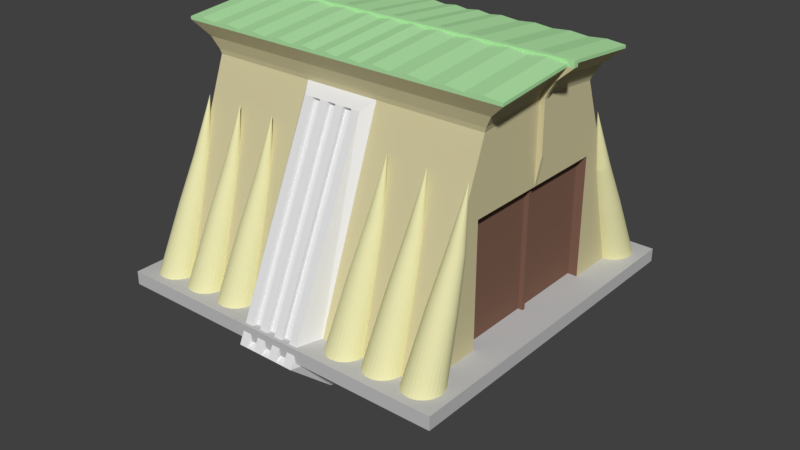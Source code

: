 # Source: Building_Storage_Yard_T3.blend  (saved by Blender 2.78.0; exported with 4.5.12 LTS)
import bpy
from mathutils import Matrix  # noqa: F401  (used for matrix-valued properties, if any)

bpy.ops.wm.read_factory_settings(use_empty=True)
scene = bpy.context.scene
scene.name = 'Scene'

# ---- collections
col_collection_1 = bpy.data.collections.new('Collection 1'); scene.collection.children.link(col_collection_1)

# ---- materials (node trees are filled in below, after node groups)
mat_base_stone = bpy.data.materials.new('Base Stone')
mat_base_stone.alpha_threshold = 0.0
mat_base_stone.use_transparent_shadow = False
mat_base_stone.diffuse_color = (0.5489, 0.5489, 0.5489, 1.0)
mat_base_stone.roughness = 0.5
mat_base_stone.specular_intensity = 0.0
mat_base_stone.line_color = (0.0, 0.0, 0.0, 1.0)
mat_wood = bpy.data.materials.new('Wood')
mat_wood.alpha_threshold = 0.0
mat_wood.use_transparent_shadow = False
mat_wood.diffuse_color = (0.22, 0.12, 0.085, 1.0)
mat_wood.roughness = 0.5
mat_iron = bpy.data.materials.new('Iron')
mat_iron.alpha_threshold = 0.0
mat_iron.use_transparent_shadow = False
mat_iron.diffuse_color = (0.1473, 0.1473, 0.1473, 1.0)
mat_iron.roughness = 0.5
mat_iron.specular_intensity = 1.0
mat_bone_storage_yard_t3 = bpy.data.materials.new('Bone Storage Yard T3')
mat_bone_storage_yard_t3.alpha_threshold = 0.0
mat_bone_storage_yard_t3.use_transparent_shadow = False
mat_bone_storage_yard_t3.diffuse_color = (0.8, 0.774, 0.432, 1.0)
mat_bone_storage_yard_t3.roughness = 0.5
mat_bone_storage_yard_t3.specular_intensity = 1.0
mat_green_storage_yard_t3 = bpy.data.materials.new('Green Storage Yard T3')
mat_green_storage_yard_t3.alpha_threshold = 0.0
mat_green_storage_yard_t3.use_transparent_shadow = False
mat_green_storage_yard_t3.diffuse_color = (0.45, 0.8, 0.395, 1.0)
mat_green_storage_yard_t3.roughness = 0.5
mat_beige_stone_storage_yard_t3 = bpy.data.materials.new('Beige Stone Storage Yard T3')
mat_beige_stone_storage_yard_t3.alpha_threshold = 0.0
mat_beige_stone_storage_yard_t3.use_transparent_shadow = False
mat_beige_stone_storage_yard_t3.diffuse_color = (0.65, 0.59, 0.35, 1.0)
mat_beige_stone_storage_yard_t3.roughness = 0.5
mat_beige_stone_storage_yard_t3.specular_intensity = 0.25
mat_black_storage_yard_t3 = bpy.data.materials.new('Black Storage Yard T3')
mat_black_storage_yard_t3.alpha_threshold = 0.0
mat_black_storage_yard_t3.use_transparent_shadow = False
mat_black_storage_yard_t3.diffuse_color = (0.001547, 0.001547, 0.001547, 1.0)
mat_black_storage_yard_t3.roughness = 0.5
mat_black_storage_yard_t3.specular_intensity = 0.0
mat_white_stone_storage_yard_t3 = bpy.data.materials.new('White Stone Storage Yard T3')
mat_white_stone_storage_yard_t3.alpha_threshold = 0.0
mat_white_stone_storage_yard_t3.use_transparent_shadow = False
mat_white_stone_storage_yard_t3.roughness = 0.5

# ---- material node trees

# ---- world
world_world = bpy.data.worlds.new('World'); scene.world = world_world
world_world.color = (0.05088, 0.05088, 0.05088)
world_world.use_sun_shadow = False
world_world.sun_shadow_jitter_overblur = 0.0
world_world.cycles.sampling_method = 'MANUAL'

# ---- meshes
me_cube = bpy.data.meshes.new('Cube')
me_cube.from_pydata([(1.0, 1.0, -1.0), (1.0, -1.0, -1.0), (-1.0, -1.0, -1.0), (-1.0, 1.0, -1.0), (1.0, 1.0, 1.0), (1.0, -1.0, 1.0), (-1.0, -1.0, 1.0), (-1.0, 1.0, 1.0), (0.0, 5.96e-08, -23.08), (0.8388, 0.4617, 19.03), (0.8388, 0.4617, 0.3563), (0.8388, -0.4617, 19.03), (0.8388, -0.4617, 0.3563), (-0.8388, 0.4338, 29.67), (-0.8388, 0.8847, -1.712), (-0.8388, -0.4338, 29.67), (-0.8388, -0.8847, -1.712), (0.8388, -0.4338, 29.67), (0.8388, -0.8847, -1.712), (0.8388, 0.4338, 29.67), (0.8388, 0.8847, -1.712), (0.7843, -0.4617, 19.03), (0.7843, -0.4617, 0.3563), (0.7843, 0.4617, 19.03), (0.7843, 0.4617, 0.3563), (0.8388, 0.0122, 30.68), (0.8388, -0.0122, 30.68), (0.8388, -0.0122, -2.719), (0.8388, 0.0122, -2.719), (-0.8388, -0.0122, 30.68), (-0.8388, 0.0122, 30.68), (-0.8388, 0.0122, -2.719), (-0.8388, -0.0122, -2.719), (0.8388, 0.008736, 19.03), (0.8388, -0.008736, 19.03), (0.8388, -0.008736, 0.3563), (0.8388, 0.008736, 0.3563), (0.7843, 0.008736, 19.03), (0.7843, -0.008736, 19.03), (0.7843, -0.008736, 0.3563), (0.7843, 0.008736, 0.3563), (0.8121, 0.008736, 19.03), (0.8121, -0.008736, 19.03), (0.8121, -0.008736, 0.3563), (0.8121, 0.008736, 0.3563), (0.817, 0.9537, 0.9027), (0.8236, 0.785, 10.41), (0.8381, 0.6673, 16.72), (0.8095, 0.781, 10.37), (0.8471, 0.6665, 16.71), (0.7966, 0.7746, 10.31), (0.8558, 0.664, 16.69), (0.7853, 0.7658, 10.22), (0.8638, 0.66, 16.65), (0.776, 0.7552, 10.12), (0.8707, 0.6546, 16.6), (0.7691, 0.743, 10.01), (0.8765, 0.6481, 16.54), (0.7648, 0.7298, 9.885), (0.8807, 0.6406, 16.47), (0.7634, 0.7161, 9.756), (0.8834, 0.6324, 16.39), (0.7648, 0.7024, 9.627), (0.8843, 0.624, 16.31), (0.8381, 0.5384, 24.68), (0.8834, 0.6155, 16.23), (0.7691, 0.6893, 9.503), (0.8807, 0.6074, 16.16), (0.776, 0.6771, 9.388), (0.8765, 0.5999, 16.08), (0.7853, 0.6665, 9.288), (0.8707, 0.5934, 16.02), (0.7966, 0.6577, 9.206), (0.8638, 0.588, 15.97), (0.8095, 0.6512, 9.145), (0.8558, 0.584, 15.93), (0.8236, 0.6472, 9.107), (0.8471, 0.5815, 15.91), (0.8381, 0.6459, 9.094), (0.8381, 0.5807, 15.9), (0.8527, 0.6472, 9.107), (0.8292, 0.5815, 15.91), (0.8668, 0.6512, 9.145), (0.8205, 0.584, 15.93), (0.8797, 0.6577, 9.206), (0.8125, 0.588, 15.97), (0.891, 0.6665, 9.288), (0.8055, 0.5934, 16.02), (0.9003, 0.6771, 9.388), (0.7998, 0.5999, 16.08), (0.9072, 0.6893, 9.503), (0.7956, 0.6074, 16.16), (0.9115, 0.7024, 9.627), (0.7929, 0.6155, 16.23), (0.9129, 0.7161, 9.756), (0.792, 0.624, 16.31), (0.9115, 0.7298, 9.885), (0.7929, 0.6324, 16.39), (0.9072, 0.743, 10.01), (0.7956, 0.6406, 16.47), (0.9003, 0.7552, 10.12), (0.7998, 0.6481, 16.54), (0.891, 0.7658, 10.22), (0.8055, 0.6546, 16.6), (0.8797, 0.7746, 10.31), (0.8125, 0.66, 16.65), (0.8668, 0.781, 10.37), (0.8205, 0.664, 16.69), (0.8527, 0.785, 10.41), (0.8292, 0.6665, 16.71), (0.8381, 0.7864, 10.42), (0.8381, 0.9556, 0.9211), (0.7967, 0.9479, 0.8481), (0.778, 0.9385, 0.7594), (0.7615, 0.9258, 0.6401), (0.7481, 0.9104, 0.4947), (0.7381, 0.8928, 0.3288), (0.7319, 0.8737, 0.1488), (0.7298, 0.8538, -0.03841), (0.7319, 0.834, -0.2256), (0.7381, 0.8149, -0.4056), (0.7481, 0.7973, -0.5715), (0.7615, 0.7818, -0.7169), (0.778, 0.7692, -0.8362), (0.7967, 0.7598, -0.9249), (0.817, 0.754, -0.9795), (0.8381, 0.752, -0.9979), (0.8593, 0.754, -0.9795), (0.8796, 0.7598, -0.9249), (0.8983, 0.7692, -0.8362), (0.9148, 0.7818, -0.7169), (0.9282, 0.7973, -0.5715), (0.9382, 0.8149, -0.4056), (0.9444, 0.834, -0.2256), (0.9465, 0.8538, -0.03842), (0.9444, 0.8737, 0.1488), (0.9382, 0.8928, 0.3288), (0.9282, 0.9104, 0.4947), (0.9148, 0.9258, 0.6401), (0.8983, 0.9385, 0.7594), (0.8796, 0.9479, 0.8481), (0.8593, 0.9537, 0.9027), (-0.8586, 0.9537, 0.9027), (-0.852, 0.785, 10.41), (-0.8374, 0.6673, 16.72), (-0.866, 0.781, 10.37), (-0.8284, 0.6665, 16.71), (-0.879, 0.7746, 10.31), (-0.8198, 0.664, 16.69), (-0.8903, 0.7658, 10.22), (-0.8118, 0.66, 16.65), (-0.8996, 0.7552, 10.12), (-0.8048, 0.6546, 16.6), (-0.9065, 0.743, 10.01), (-0.7991, 0.6481, 16.54), (-0.9107, 0.7298, 9.885), (-0.7948, 0.6406, 16.47), (-0.9122, 0.7161, 9.756), (-0.7922, 0.6324, 16.39), (-0.9107, 0.7024, 9.627), (-0.7913, 0.624, 16.31), (-0.8374, 0.5384, 24.68), (-0.7922, 0.6155, 16.23), (-0.9065, 0.6893, 9.503), (-0.7948, 0.6074, 16.16), (-0.8996, 0.6771, 9.388), (-0.7991, 0.5999, 16.08), (-0.8903, 0.6665, 9.288), (-0.8048, 0.5934, 16.02), (-0.879, 0.6577, 9.206), (-0.8118, 0.588, 15.97), (-0.866, 0.6512, 9.145), (-0.8198, 0.584, 15.93), (-0.852, 0.6472, 9.107), (-0.8284, 0.5815, 15.91), (-0.8374, 0.6459, 9.094), (-0.8374, 0.5807, 15.9), (-0.8228, 0.6472, 9.107), (-0.8464, 0.5815, 15.91), (-0.8088, 0.6512, 9.145), (-0.8551, 0.584, 15.93), (-0.7959, 0.6577, 9.206), (-0.863, 0.588, 15.97), (-0.7846, 0.6665, 9.288), (-0.87, 0.5934, 16.02), (-0.7753, 0.6771, 9.388), (-0.8758, 0.5999, 16.08), (-0.7684, 0.6893, 9.503), (-0.88, 0.6074, 16.16), (-0.7641, 0.7024, 9.627), (-0.8826, 0.6155, 16.23), (-0.7627, 0.7161, 9.756), (-0.8835, 0.624, 16.31), (-0.7641, 0.7298, 9.885), (-0.8826, 0.6324, 16.39), (-0.7684, 0.743, 10.01), (-0.88, 0.6406, 16.47), (-0.7753, 0.7552, 10.12), (-0.8758, 0.6481, 16.54), (-0.7846, 0.7658, 10.22), (-0.87, 0.6546, 16.6), (-0.7959, 0.7746, 10.31), (-0.863, 0.66, 16.65), (-0.8088, 0.781, 10.37), (-0.8551, 0.664, 16.69), (-0.8228, 0.785, 10.41), (-0.8464, 0.6665, 16.71), (-0.8374, 0.7864, 10.42), (-0.8374, 0.9556, 0.9211), (-0.8789, 0.9479, 0.8481), (-0.8976, 0.9385, 0.7594), (-0.914, 0.9258, 0.6401), (-0.9275, 0.9104, 0.4947), (-0.9375, 0.8928, 0.3288), (-0.9437, 0.8737, 0.1488), (-0.9458, 0.8538, -0.03841), (-0.9437, 0.834, -0.2256), (-0.9375, 0.8149, -0.4056), (-0.9275, 0.7973, -0.5715), (-0.914, 0.7818, -0.7169), (-0.8976, 0.7692, -0.8362), (-0.8789, 0.7598, -0.9249), (-0.8586, 0.754, -0.9795), (-0.8374, 0.752, -0.9979), (-0.8163, 0.754, -0.9795), (-0.796, 0.7598, -0.9249), (-0.7772, 0.7692, -0.8362), (-0.7608, 0.7818, -0.7169), (-0.7473, 0.7973, -0.5715), (-0.7373, 0.8149, -0.4056), (-0.7312, 0.834, -0.2256), (-0.7291, 0.8538, -0.03842), (-0.7312, 0.8737, 0.1488), (-0.7373, 0.8928, 0.3288), (-0.7473, 0.9104, 0.4947), (-0.7608, 0.9258, 0.6401), (-0.7772, 0.9385, 0.7594), (-0.796, 0.9479, 0.8481), (-0.8163, 0.9537, 0.9027), (-0.6245, 0.9537, 0.9027), (-0.618, 0.785, 10.41), (-0.6034, 0.6673, 16.72), (-0.632, 0.781, 10.37), (-0.5944, 0.6665, 16.71), (-0.6449, 0.7746, 10.31), (-0.5857, 0.664, 16.69), (-0.6562, 0.7658, 10.22), (-0.5778, 0.66, 16.65), (-0.6655, 0.7552, 10.12), (-0.5708, 0.6546, 16.6), (-0.6724, 0.743, 10.01), (-0.565, 0.6481, 16.54), (-0.6767, 0.7298, 9.885), (-0.5608, 0.6406, 16.47), (-0.6781, 0.7161, 9.756), (-0.5581, 0.6324, 16.39), (-0.6767, 0.7024, 9.627), (-0.5573, 0.624, 16.31), (-0.6034, 0.5384, 24.68), (-0.5581, 0.6155, 16.23), (-0.6724, 0.6893, 9.503), (-0.5608, 0.6074, 16.16), (-0.6655, 0.6771, 9.388), (-0.565, 0.5999, 16.08), (-0.6562, 0.6665, 9.288), (-0.5708, 0.5934, 16.02), (-0.6449, 0.6577, 9.206), (-0.5778, 0.588, 15.97), (-0.632, 0.6512, 9.145), (-0.5857, 0.584, 15.93), (-0.618, 0.6472, 9.107), (-0.5944, 0.5815, 15.91), (-0.6034, 0.6459, 9.094), (-0.6034, 0.5807, 15.9), (-0.5888, 0.6472, 9.107), (-0.6124, 0.5815, 15.91), (-0.5748, 0.6512, 9.145), (-0.621, 0.584, 15.93), (-0.5618, 0.6577, 9.206), (-0.629, 0.588, 15.97), (-0.5505, 0.6665, 9.288), (-0.636, 0.5934, 16.02), (-0.5412, 0.6771, 9.388), (-0.6417, 0.5999, 16.08), (-0.5343, 0.6893, 9.503), (-0.646, 0.6074, 16.16), (-0.53, 0.7024, 9.627), (-0.6486, 0.6155, 16.23), (-0.5286, 0.7161, 9.756), (-0.6495, 0.624, 16.31), (-0.53, 0.7298, 9.885), (-0.6486, 0.6324, 16.39), (-0.5343, 0.743, 10.01), (-0.646, 0.6406, 16.47), (-0.5412, 0.7552, 10.12), (-0.6417, 0.6481, 16.54), (-0.5505, 0.7658, 10.22), (-0.636, 0.6546, 16.6), (-0.5618, 0.7746, 10.31), (-0.629, 0.66, 16.65), (-0.5748, 0.781, 10.37), (-0.621, 0.664, 16.69), (-0.5888, 0.785, 10.41), (-0.6124, 0.6665, 16.71), (-0.6034, 0.7864, 10.42), (-0.6034, 0.9556, 0.9211), (-0.6448, 0.9479, 0.8481), (-0.6636, 0.9385, 0.7594), (-0.68, 0.9258, 0.6401), (-0.6934, 0.9104, 0.4947), (-0.7035, 0.8928, 0.3288), (-0.7096, 0.8737, 0.1488), (-0.7117, 0.8538, -0.03841), (-0.7096, 0.834, -0.2256), (-0.7035, 0.8149, -0.4056), (-0.6934, 0.7973, -0.5715), (-0.68, 0.7818, -0.7169), (-0.6636, 0.7692, -0.8362), (-0.6448, 0.7598, -0.9249), (-0.6245, 0.754, -0.9795), (-0.6034, 0.752, -0.9979), (-0.5822, 0.754, -0.9795), (-0.5619, 0.7598, -0.9249), (-0.5432, 0.7692, -0.8362), (-0.5268, 0.7818, -0.7169), (-0.5133, 0.7973, -0.5715), (-0.5033, 0.8149, -0.4056), (-0.4971, 0.834, -0.2256), (-0.495, 0.8538, -0.03842), (-0.4971, 0.8737, 0.1488), (-0.5033, 0.8928, 0.3288), (-0.5133, 0.9104, 0.4947), (-0.5268, 0.9258, 0.6401), (-0.5432, 0.9385, 0.7594), (-0.5619, 0.9479, 0.8481), (-0.5822, 0.9537, 0.9027), (0.588, 0.9537, 0.9027), (0.5945, 0.785, 10.41), (0.6091, 0.6673, 16.72), (0.5805, 0.781, 10.37), (0.6181, 0.6665, 16.71), (0.5676, 0.7746, 10.31), (0.6267, 0.664, 16.69), (0.5562, 0.7658, 10.22), (0.6347, 0.66, 16.65), (0.5469, 0.7552, 10.12), (0.6417, 0.6546, 16.6), (0.54, 0.743, 10.01), (0.6474, 0.6481, 16.54), (0.5358, 0.7298, 9.885), (0.6517, 0.6406, 16.47), (0.5343, 0.7161, 9.756), (0.6543, 0.6324, 16.39), (0.5358, 0.7024, 9.627), (0.6552, 0.624, 16.31), (0.6091, 0.5384, 24.68), (0.6543, 0.6155, 16.23), (0.54, 0.6893, 9.503), (0.6517, 0.6074, 16.16), (0.5469, 0.6771, 9.388), (0.6474, 0.5999, 16.08), (0.5562, 0.6665, 9.288), (0.6417, 0.5934, 16.02), (0.5676, 0.6577, 9.206), (0.6347, 0.588, 15.97), (0.5805, 0.6512, 9.145), (0.6267, 0.584, 15.93), (0.5945, 0.6472, 9.107), (0.6181, 0.5815, 15.91), (0.6091, 0.6459, 9.094), (0.6091, 0.5807, 15.9), (0.6237, 0.6472, 9.107), (0.6001, 0.5815, 15.91), (0.6377, 0.6512, 9.145), (0.5914, 0.584, 15.93), (0.6506, 0.6577, 9.206), (0.5835, 0.588, 15.97), (0.662, 0.6665, 9.288), (0.5765, 0.5934, 16.02), (0.6713, 0.6771, 9.388), (0.5708, 0.5999, 16.08), (0.6782, 0.6893, 9.503), (0.5665, 0.6074, 16.16), (0.6824, 0.7024, 9.627), (0.5639, 0.6155, 16.23), (0.6839, 0.7161, 9.756), (0.563, 0.624, 16.31), (0.6824, 0.7298, 9.885), (0.5639, 0.6324, 16.39), (0.6782, 0.743, 10.01), (0.5665, 0.6406, 16.47), (0.6713, 0.7552, 10.12), (0.5708, 0.6481, 16.54), (0.662, 0.7658, 10.22), (0.5765, 0.6546, 16.6), (0.6506, 0.7746, 10.31), (0.5835, 0.66, 16.65), (0.6377, 0.781, 10.37), (0.5914, 0.664, 16.69), (0.6237, 0.785, 10.41), (0.6001, 0.6665, 16.71), (0.6091, 0.7864, 10.42), (0.6091, 0.9556, 0.9211), (0.5676, 0.9479, 0.8481), (0.5489, 0.9385, 0.7594), (0.5325, 0.9258, 0.6401), (0.519, 0.9104, 0.4947), (0.509, 0.8928, 0.3288), (0.5028, 0.8737, 0.1488), (0.5008, 0.8538, -0.03841), (0.5028, 0.834, -0.2256), (0.509, 0.8149, -0.4056), (0.519, 0.7973, -0.5715), (0.5325, 0.7818, -0.7169), (0.5489, 0.7692, -0.8362), (0.5676, 0.7598, -0.9249), (0.588, 0.754, -0.9795), (0.6091, 0.752, -0.9979), (0.6302, 0.754, -0.9795), (0.6506, 0.7598, -0.9249), (0.6693, 0.7692, -0.8362), (0.6857, 0.7818, -0.7169), (0.6992, 0.7973, -0.5715), (0.7092, 0.8149, -0.4056), (0.7154, 0.834, -0.2256), (0.7174, 0.8538, -0.03842), (0.7154, 0.8737, 0.1488), (0.7092, 0.8928, 0.3288), (0.6992, 0.9104, 0.4947), (0.6857, 0.9258, 0.6401), (0.6693, 0.9385, 0.7594), (0.6506, 0.9479, 0.8481), (0.6302, 0.9537, 0.9027), (0.3584, 0.9537, 0.9027), (0.3649, 0.785, 10.41), (0.3795, 0.6673, 16.72), (0.3509, 0.781, 10.37), (0.3885, 0.6665, 16.71), (0.338, 0.7746, 10.31), (0.3971, 0.664, 16.69), (0.3266, 0.7658, 10.22), (0.4051, 0.66, 16.65), (0.3173, 0.7552, 10.12), (0.4121, 0.6546, 16.6), (0.3104, 0.743, 10.01), (0.4178, 0.6481, 16.54), (0.3062, 0.7298, 9.885), (0.4221, 0.6406, 16.47), (0.3047, 0.7161, 9.756), (0.4247, 0.6324, 16.39), (0.3062, 0.7024, 9.627), (0.4256, 0.624, 16.31), (0.3795, 0.5384, 24.68), (0.4247, 0.6155, 16.23), (0.3104, 0.6893, 9.503), (0.4221, 0.6074, 16.16), (0.3173, 0.6771, 9.388), (0.4178, 0.5999, 16.08), (0.3266, 0.6665, 9.288), (0.4121, 0.5934, 16.02), (0.338, 0.6577, 9.206), (0.4051, 0.588, 15.97), (0.3509, 0.6512, 9.145), (0.3971, 0.584, 15.93), (0.3649, 0.6472, 9.107), (0.3885, 0.5815, 15.91), (0.3795, 0.6459, 9.094), (0.3795, 0.5807, 15.9), (0.3941, 0.6472, 9.107), (0.3705, 0.5815, 15.91), (0.4081, 0.6512, 9.145), (0.3619, 0.584, 15.93), (0.421, 0.6577, 9.206), (0.3539, 0.588, 15.97), (0.4324, 0.6665, 9.288), (0.3469, 0.5934, 16.02), (0.4417, 0.6771, 9.388), (0.3412, 0.5999, 16.08), (0.4486, 0.6893, 9.503), (0.3369, 0.6074, 16.16), (0.4528, 0.7024, 9.627), (0.3343, 0.6155, 16.23), (0.4543, 0.7161, 9.756), (0.3334, 0.624, 16.31), (0.4528, 0.7298, 9.885), (0.3343, 0.6324, 16.39), (0.4486, 0.743, 10.01), (0.3369, 0.6406, 16.47), (0.4417, 0.7552, 10.12), (0.3412, 0.6481, 16.54), (0.4324, 0.7658, 10.22), (0.3469, 0.6546, 16.6), (0.421, 0.7746, 10.31), (0.3539, 0.66, 16.65), (0.4081, 0.781, 10.37), (0.3619, 0.664, 16.69), (0.3941, 0.785, 10.41), (0.3705, 0.6665, 16.71), (0.3795, 0.7864, 10.42), (0.3795, 0.9556, 0.9211), (0.338, 0.9479, 0.8481), (0.3193, 0.9385, 0.7594), (0.3029, 0.9258, 0.6401), (0.2894, 0.9104, 0.4947), (0.2794, 0.8928, 0.3288), (0.2732, 0.8737, 0.1488), (0.2712, 0.8538, -0.03841), (0.2732, 0.834, -0.2256), (0.2794, 0.8149, -0.4056), (0.2894, 0.7973, -0.5715), (0.3029, 0.7818, -0.7169), (0.3193, 0.7692, -0.8362), (0.338, 0.7598, -0.9249), (0.3584, 0.754, -0.9795), (0.3795, 0.752, -0.9979), (0.4006, 0.754, -0.9795), (0.421, 0.7598, -0.9249), (0.4397, 0.7692, -0.8362), (0.4561, 0.7818, -0.7169), (0.4696, 0.7973, -0.5715), (0.4796, 0.8149, -0.4056), (0.4858, 0.834, -0.2256), (0.4878, 0.8538, -0.03842), (0.4858, 0.8737, 0.1488), (0.4796, 0.8928, 0.3288), (0.4696, 0.9104, 0.4947), (0.4561, 0.9258, 0.6401), (0.4397, 0.9385, 0.7594), (0.421, 0.9479, 0.8481), (0.4006, 0.9537, 0.9027), (-0.391, 0.9537, 0.9027), (-0.3844, 0.785, 10.41), (-0.3698, 0.6673, 16.72), (-0.3984, 0.781, 10.37), (-0.3608, 0.6665, 16.71), (-0.4114, 0.7746, 10.31), (-0.3522, 0.664, 16.69), (-0.4227, 0.7658, 10.22), (-0.3442, 0.66, 16.65), (-0.432, 0.7552, 10.12), (-0.3372, 0.6546, 16.6), (-0.4389, 0.743, 10.01), (-0.3315, 0.6481, 16.54), (-0.4432, 0.7298, 9.885), (-0.3272, 0.6406, 16.47), (-0.4446, 0.7161, 9.756), (-0.3246, 0.6324, 16.39), (-0.4432, 0.7024, 9.627), (-0.3237, 0.624, 16.31), (-0.3698, 0.5384, 24.68), (-0.3246, 0.6155, 16.23), (-0.4389, 0.6893, 9.503), (-0.3272, 0.6074, 16.16), (-0.432, 0.6771, 9.388), (-0.3315, 0.5999, 16.08), (-0.4227, 0.6665, 9.288), (-0.3372, 0.5934, 16.02), (-0.4114, 0.6577, 9.206), (-0.3442, 0.588, 15.97), (-0.3984, 0.6512, 9.145), (-0.3522, 0.584, 15.93), (-0.3844, 0.6472, 9.107), (-0.3608, 0.5815, 15.91), (-0.3698, 0.6459, 9.094), (-0.3698, 0.5807, 15.9), (-0.3552, 0.6472, 9.107), (-0.3788, 0.5815, 15.91), (-0.3412, 0.6512, 9.145), (-0.3875, 0.584, 15.93), (-0.3283, 0.6577, 9.206), (-0.3954, 0.588, 15.97), (-0.317, 0.6665, 9.288), (-0.4024, 0.5934, 16.02), (-0.3077, 0.6771, 9.388), (-0.4082, 0.5999, 16.08), (-0.3008, 0.6893, 9.503), (-0.4124, 0.6074, 16.16), (-0.2965, 0.7024, 9.627), (-0.4151, 0.6155, 16.23), (-0.2951, 0.7161, 9.756), (-0.4159, 0.624, 16.31), (-0.2965, 0.7298, 9.885), (-0.4151, 0.6324, 16.39), (-0.3008, 0.743, 10.01), (-0.4124, 0.6406, 16.47), (-0.3077, 0.7552, 10.12), (-0.4082, 0.6481, 16.54), (-0.317, 0.7658, 10.22), (-0.4024, 0.6546, 16.6), (-0.3283, 0.7746, 10.31), (-0.3954, 0.66, 16.65), (-0.3412, 0.781, 10.37), (-0.3875, 0.664, 16.69), (-0.3552, 0.785, 10.41), (-0.3788, 0.6665, 16.71), (-0.3698, 0.7864, 10.42), (-0.3698, 0.9556, 0.9211), (-0.4113, 0.9479, 0.8481), (-0.43, 0.9385, 0.7594), (-0.4464, 0.9258, 0.6401), (-0.4599, 0.9104, 0.4947), (-0.4699, 0.8928, 0.3288), (-0.4761, 0.8737, 0.1488), (-0.4782, 0.8538, -0.03841), (-0.4761, 0.834, -0.2256), (-0.4699, 0.8149, -0.4056), (-0.4599, 0.7973, -0.5715), (-0.4464, 0.7818, -0.7169), (-0.43, 0.7692, -0.8362), (-0.4113, 0.7598, -0.9249), (-0.391, 0.754, -0.9795), (-0.3698, 0.752, -0.9979), (-0.3487, 0.754, -0.9795), (-0.3284, 0.7598, -0.9249), (-0.3096, 0.7692, -0.8362), (-0.2932, 0.7818, -0.7169), (-0.2797, 0.7973, -0.5715), (-0.2697, 0.8149, -0.4056), (-0.2636, 0.834, -0.2256), (-0.2615, 0.8538, -0.03842), (-0.2636, 0.8737, 0.1488), (-0.2697, 0.8928, 0.3288), (-0.2797, 0.9104, 0.4947), (-0.2932, 0.9258, 0.6401), (-0.3096, 0.9385, 0.7594), (-0.3284, 0.9479, 0.8481), (-0.3487, 0.9537, 0.9027), (-0.8169, -0.9512, 0.9027), (-0.8235, -0.7825, 10.41), (-0.838, -0.6648, 16.72), (-0.8094, -0.7786, 10.37), (-0.847, -0.664, 16.71), (-0.7965, -0.7721, 10.31), (-0.8557, -0.6615, 16.69), (-0.7852, -0.7633, 10.22), (-0.8637, -0.6575, 16.65), (-0.7759, -0.7527, 10.12), (-0.8706, -0.6521, 16.6), (-0.769, -0.7405, 10.01), (-0.8764, -0.6456, 16.54), (-0.7647, -0.7274, 9.885), (-0.8806, -0.6381, 16.47), (-0.7633, -0.7136, 9.756), (-0.8833, -0.63, 16.39), (-0.7647, -0.6999, 9.627), (-0.8842, -0.6215, 16.31), (-0.838, -0.536, 24.68), (-0.8833, -0.6131, 16.23), (-0.769, -0.6868, 9.503), (-0.8806, -0.6049, 16.16), (-0.7759, -0.6746, 9.388), (-0.8764, -0.5974, 16.08), (-0.7852, -0.664, 9.288), (-0.8706, -0.5909, 16.02), (-0.7965, -0.6552, 9.206), (-0.8637, -0.5855, 15.97), (-0.8094, -0.6487, 9.145), (-0.8557, -0.5815, 15.93), (-0.8235, -0.6447, 9.107), (-0.847, -0.579, 15.91), (-0.838, -0.6434, 9.094), (-0.838, -0.5782, 15.9), (-0.8526, -0.6447, 9.107), (-0.829, -0.579, 15.91), (-0.8667, -0.6487, 9.145), (-0.8204, -0.5815, 15.93), (-0.8796, -0.6552, 9.206), (-0.8124, -0.5855, 15.97), (-0.8909, -0.664, 9.288), (-0.8054, -0.5909, 16.02), (-0.9002, -0.6746, 9.388), (-0.7997, -0.5974, 16.08), (-0.9071, -0.6868, 9.503), (-0.7954, -0.6049, 16.16), (-0.9114, -0.6999, 9.627), (-0.7928, -0.6131, 16.23), (-0.9128, -0.7136, 9.756), (-0.7919, -0.6215, 16.31), (-0.9114, -0.7274, 9.885), (-0.7928, -0.63, 16.39), (-0.9071, -0.7405, 10.01), (-0.7954, -0.6381, 16.47), (-0.9002, -0.7527, 10.12), (-0.7997, -0.6456, 16.54), (-0.8909, -0.7633, 10.22), (-0.8054, -0.6521, 16.6), (-0.8796, -0.7721, 10.31), (-0.8124, -0.6575, 16.65), (-0.8667, -0.7785, 10.37), (-0.8204, -0.6615, 16.69), (-0.8526, -0.7825, 10.41), (-0.829, -0.664, 16.71), (-0.838, -0.7839, 10.42), (-0.838, -0.9531, 0.9211), (-0.7966, -0.9454, 0.8481), (-0.7779, -0.936, 0.7594), (-0.7614, -0.9233, 0.6401), (-0.748, -0.9079, 0.4947), (-0.7379, -0.8903, 0.3288), (-0.7318, -0.8712, 0.1488), (-0.7297, -0.8513, -0.03841), (-0.7318, -0.8315, -0.2256), (-0.7379, -0.8124, -0.4056), (-0.748, -0.7948, -0.5715), (-0.7614, -0.7793, -0.7169), (-0.7779, -0.7667, -0.8362), (-0.7966, -0.7573, -0.9249), (-0.8169, -0.7515, -0.9795), (-0.838, -0.7495, -0.9979), (-0.8592, -0.7515, -0.9795), (-0.8795, -0.7573, -0.9249), (-0.8982, -0.7667, -0.8362), (-0.9147, -0.7793, -0.7169), (-0.9281, -0.7948, -0.5715), (-0.9381, -0.8124, -0.4056), (-0.9443, -0.8315, -0.2256), (-0.9464, -0.8513, -0.03842), (-0.9443, -0.8712, 0.1488), (-0.9381, -0.8903, 0.3288), (-0.9281, -0.9079, 0.4947), (-0.9147, -0.9233, 0.6401), (-0.8982, -0.936, 0.7594), (-0.8795, -0.9454, 0.8481), (-0.8592, -0.9512, 0.9027), (0.8587, -0.9512, 0.9027), (0.8521, -0.7825, 10.41), (0.8375, -0.6648, 16.72), (0.8661, -0.7785, 10.37), (0.8285, -0.664, 16.71), (0.8791, -0.7721, 10.31), (0.8199, -0.6615, 16.69), (0.8904, -0.7633, 10.22), (0.8119, -0.6575, 16.65), (0.8997, -0.7527, 10.12), (0.8049, -0.6521, 16.6), (0.9066, -0.7405, 10.01), (0.7992, -0.6456, 16.54), (0.9108, -0.7274, 9.885), (0.7949, -0.6381, 16.47), (0.9123, -0.7136, 9.756), (0.7923, -0.63, 16.39), (0.9108, -0.6999, 9.627), (0.7914, -0.6215, 16.31), (0.8375, -0.536, 24.68), (0.7923, -0.6131, 16.23), (0.9066, -0.6868, 9.503), (0.7949, -0.6049, 16.16), (0.8997, -0.6746, 9.388), (0.7992, -0.5974, 16.08), (0.8904, -0.664, 9.288), (0.8049, -0.5909, 16.02), (0.8791, -0.6552, 9.206), (0.8119, -0.5855, 15.97), (0.8661, -0.6487, 9.145), (0.8199, -0.5815, 15.93), (0.8521, -0.6447, 9.107), (0.8285, -0.579, 15.91), (0.8375, -0.6434, 9.094), (0.8375, -0.5782, 15.9), (0.8229, -0.6447, 9.107), (0.8465, -0.579, 15.91), (0.8089, -0.6487, 9.145), (0.8552, -0.5815, 15.93), (0.796, -0.6552, 9.206), (0.8631, -0.5855, 15.97), (0.7847, -0.664, 9.288), (0.8701, -0.5909, 16.02), (0.7754, -0.6746, 9.388), (0.8759, -0.5974, 16.08), (0.7685, -0.6868, 9.503), (0.8801, -0.6049, 16.16), (0.7642, -0.6999, 9.627), (0.8827, -0.6131, 16.23), (0.7628, -0.7136, 9.756), (0.8836, -0.6215, 16.31), (0.7642, -0.7274, 9.885), (0.8827, -0.63, 16.39), (0.7685, -0.7405, 10.01), (0.8801, -0.6381, 16.47), (0.7754, -0.7527, 10.12), (0.8759, -0.6456, 16.54), (0.7847, -0.7633, 10.22), (0.8701, -0.6521, 16.6), (0.796, -0.7721, 10.31), (0.8631, -0.6575, 16.65), (0.8089, -0.7785, 10.37), (0.8552, -0.6615, 16.69), (0.8229, -0.7825, 10.41), (0.8465, -0.664, 16.71), (0.8375, -0.7839, 10.42), (0.8375, -0.9531, 0.9211), (0.879, -0.9454, 0.8481), (0.8977, -0.936, 0.7594), (0.9141, -0.9233, 0.6401), (0.9276, -0.9079, 0.4947), (0.9376, -0.8903, 0.3288), (0.9438, -0.8712, 0.1488), (0.9459, -0.8513, -0.03841), (0.9438, -0.8315, -0.2256), (0.9376, -0.8124, -0.4056), (0.9276, -0.7948, -0.5715), (0.9141, -0.7793, -0.7169), (0.8977, -0.7667, -0.8362), (0.879, -0.7573, -0.9249), (0.8587, -0.7515, -0.9795), (0.8375, -0.7495, -0.9979), (0.8164, -0.7515, -0.9795), (0.7961, -0.7573, -0.9249), (0.7773, -0.7667, -0.8362), (0.7609, -0.7793, -0.7169), (0.7474, -0.7948, -0.5715), (0.7374, -0.8124, -0.4056), (0.7313, -0.8315, -0.2256), (0.7292, -0.8513, -0.03842), (0.7313, -0.8712, 0.1488), (0.7374, -0.8903, 0.3288), (0.7474, -0.9079, 0.4947), (0.7609, -0.9233, 0.6401), (0.7773, -0.936, 0.7594), (0.7961, -0.9454, 0.8481), (0.8164, -0.9512, 0.9027), (0.6246, -0.9512, 0.9027), (0.6181, -0.7825, 10.41), (0.6035, -0.6648, 16.72), (0.6321, -0.7785, 10.37), (0.5945, -0.664, 16.71), (0.645, -0.7721, 10.31), (0.5858, -0.6615, 16.69), (0.6563, -0.7633, 10.22), (0.5779, -0.6575, 16.65), (0.6656, -0.7527, 10.12), (0.5709, -0.6521, 16.6), (0.6725, -0.7405, 10.01), (0.5651, -0.6456, 16.54), (0.6768, -0.7274, 9.885), (0.5609, -0.6381, 16.47), (0.6782, -0.7136, 9.756), (0.5582, -0.63, 16.39), (0.6768, -0.6999, 9.627), (0.5574, -0.6215, 16.31), (0.6035, -0.536, 24.68), (0.5582, -0.6131, 16.23), (0.6725, -0.6868, 9.503), (0.5609, -0.6049, 16.16), (0.6656, -0.6746, 9.388), (0.5651, -0.5974, 16.08), (0.6563, -0.664, 9.288), (0.5709, -0.5909, 16.02), (0.645, -0.6552, 9.206), (0.5779, -0.5855, 15.97), (0.6321, -0.6487, 9.145), (0.5858, -0.5815, 15.93), (0.6181, -0.6447, 9.107), (0.5945, -0.579, 15.91), (0.6035, -0.6434, 9.094), (0.6035, -0.5782, 15.9), (0.5889, -0.6447, 9.107), (0.6125, -0.579, 15.91), (0.5749, -0.6487, 9.145), (0.6211, -0.5815, 15.93), (0.5619, -0.6552, 9.206), (0.6291, -0.5855, 15.97), (0.5506, -0.664, 9.288), (0.6361, -0.5909, 16.02), (0.5413, -0.6746, 9.388), (0.6418, -0.5974, 16.08), (0.5344, -0.6868, 9.503), (0.6461, -0.6049, 16.16), (0.5301, -0.6999, 9.627), (0.6487, -0.6131, 16.23), (0.5287, -0.7136, 9.756), (0.6496, -0.6215, 16.31), (0.5301, -0.7274, 9.885), (0.6487, -0.63, 16.39), (0.5344, -0.7405, 10.01), (0.6461, -0.6381, 16.47), (0.5413, -0.7527, 10.12), (0.6418, -0.6456, 16.54), (0.5506, -0.7633, 10.22), (0.6361, -0.6521, 16.6), (0.5619, -0.7721, 10.31), (0.6291, -0.6575, 16.65), (0.5749, -0.7785, 10.37), (0.6211, -0.6615, 16.69), (0.5889, -0.7825, 10.41), (0.6125, -0.664, 16.71), (0.6035, -0.7839, 10.42), (0.6035, -0.9531, 0.9211), (0.6449, -0.9454, 0.8481), (0.6637, -0.936, 0.7594), (0.6801, -0.9233, 0.6401), (0.6936, -0.9079, 0.4947), (0.7036, -0.8903, 0.3288), (0.7097, -0.8712, 0.1488), (0.7118, -0.8513, -0.03841), (0.7097, -0.8315, -0.2256), (0.7036, -0.8124, -0.4056), (0.6936, -0.7948, -0.5715), (0.6801, -0.7793, -0.7169), (0.6637, -0.7667, -0.8362), (0.6449, -0.7573, -0.9249), (0.6246, -0.7515, -0.9795), (0.6035, -0.7495, -0.9979), (0.5823, -0.7515, -0.9795), (0.562, -0.7573, -0.9249), (0.5433, -0.7667, -0.8362), (0.5269, -0.7793, -0.7169), (0.5134, -0.7948, -0.5715), (0.5034, -0.8124, -0.4056), (0.4972, -0.8315, -0.2256), (0.4951, -0.8513, -0.03842), (0.4972, -0.8712, 0.1488), (0.5034, -0.8903, 0.3288), (0.5134, -0.9079, 0.4947), (0.5269, -0.9233, 0.6401), (0.5433, -0.936, 0.7594), (0.562, -0.9454, 0.8481), (0.5823, -0.9512, 0.9027), (-0.5879, -0.9512, 0.9027), (-0.5944, -0.7825, 10.41), (-0.609, -0.6648, 16.72), (-0.5804, -0.7785, 10.37), (-0.618, -0.664, 16.71), (-0.5675, -0.7721, 10.31), (-0.6266, -0.6615, 16.69), (-0.5561, -0.7633, 10.22), (-0.6346, -0.6575, 16.65), (-0.5468, -0.7527, 10.12), (-0.6416, -0.6521, 16.6), (-0.5399, -0.7405, 10.01), (-0.6473, -0.6456, 16.54), (-0.5357, -0.7274, 9.885), (-0.6516, -0.6381, 16.47), (-0.5342, -0.7136, 9.756), (-0.6542, -0.63, 16.39), (-0.5357, -0.6999, 9.627), (-0.6551, -0.6215, 16.31), (-0.609, -0.536, 24.68), (-0.6542, -0.6131, 16.23), (-0.5399, -0.6868, 9.503), (-0.6516, -0.6049, 16.16), (-0.5468, -0.6746, 9.388), (-0.6473, -0.5974, 16.08), (-0.5561, -0.664, 9.288), (-0.6416, -0.5909, 16.02), (-0.5675, -0.6552, 9.206), (-0.6346, -0.5855, 15.97), (-0.5804, -0.6487, 9.145), (-0.6266, -0.5815, 15.93), (-0.5944, -0.6447, 9.107), (-0.618, -0.579, 15.91), (-0.609, -0.6434, 9.094), (-0.609, -0.5782, 15.9), (-0.6236, -0.6447, 9.107), (-0.6, -0.579, 15.91), (-0.6376, -0.6487, 9.145), (-0.5913, -0.5815, 15.93), (-0.6505, -0.6552, 9.206), (-0.5834, -0.5855, 15.97), (-0.6619, -0.664, 9.288), (-0.5764, -0.5909, 16.02), (-0.6711, -0.6746, 9.388), (-0.5707, -0.5974, 16.08), (-0.6781, -0.6868, 9.503), (-0.5664, -0.6049, 16.16), (-0.6823, -0.6999, 9.627), (-0.5638, -0.6131, 16.23), (-0.6837, -0.7136, 9.756), (-0.5629, -0.6215, 16.31), (-0.6823, -0.7274, 9.885), (-0.5638, -0.63, 16.39), (-0.6781, -0.7405, 10.01), (-0.5664, -0.6381, 16.47), (-0.6711, -0.7527, 10.12), (-0.5707, -0.6456, 16.54), (-0.6619, -0.7633, 10.22), (-0.5764, -0.6521, 16.6), (-0.6505, -0.7721, 10.31), (-0.5834, -0.6575, 16.65), (-0.6376, -0.7785, 10.37), (-0.5913, -0.6615, 16.69), (-0.6236, -0.7825, 10.41), (-0.6, -0.664, 16.71), (-0.609, -0.7839, 10.42), (-0.609, -0.9531, 0.9211), (-0.5675, -0.9454, 0.8481), (-0.5488, -0.936, 0.7594), (-0.5324, -0.9233, 0.6401), (-0.5189, -0.9079, 0.4947), (-0.5089, -0.8903, 0.3288), (-0.5027, -0.8712, 0.1488), (-0.5006, -0.8513, -0.03841), (-0.5027, -0.8315, -0.2256), (-0.5089, -0.8124, -0.4056), (-0.5189, -0.7948, -0.5715), (-0.5324, -0.7793, -0.7169), (-0.5488, -0.7667, -0.8362), (-0.5675, -0.7573, -0.9249), (-0.5879, -0.7515, -0.9795), (-0.609, -0.7495, -0.9979), (-0.6301, -0.7515, -0.9795), (-0.6505, -0.7573, -0.9249), (-0.6692, -0.7667, -0.8362), (-0.6856, -0.7793, -0.7169), (-0.6991, -0.7948, -0.5715), (-0.7091, -0.8124, -0.4056), (-0.7153, -0.8315, -0.2256), (-0.7173, -0.8513, -0.03842), (-0.7153, -0.8712, 0.1488), (-0.7091, -0.8903, 0.3288), (-0.6991, -0.9079, 0.4947), (-0.6856, -0.9233, 0.6401), (-0.6692, -0.936, 0.7594), (-0.6505, -0.9454, 0.8481), (-0.6301, -0.9512, 0.9027), (-0.3583, -0.9512, 0.9027), (-0.3648, -0.7825, 10.41), (-0.3794, -0.6648, 16.72), (-0.3508, -0.7785, 10.37), (-0.3884, -0.664, 16.71), (-0.3379, -0.7721, 10.31), (-0.397, -0.6615, 16.69), (-0.3265, -0.7633, 10.22), (-0.405, -0.6575, 16.65), (-0.3172, -0.7527, 10.12), (-0.412, -0.6521, 16.6), (-0.3103, -0.7405, 10.01), (-0.4177, -0.6456, 16.54), (-0.3061, -0.7274, 9.885), (-0.422, -0.6381, 16.47), (-0.3046, -0.7136, 9.756), (-0.4246, -0.63, 16.39), (-0.3061, -0.6999, 9.627), (-0.4255, -0.6215, 16.31), (-0.3794, -0.536, 24.68), (-0.4246, -0.6131, 16.23), (-0.3103, -0.6868, 9.503), (-0.422, -0.6049, 16.16), (-0.3172, -0.6746, 9.388), (-0.4177, -0.5974, 16.08), (-0.3265, -0.664, 9.288), (-0.412, -0.5909, 16.02), (-0.3379, -0.6552, 9.206), (-0.405, -0.5855, 15.97), (-0.3508, -0.6487, 9.145), (-0.397, -0.5815, 15.93), (-0.3648, -0.6447, 9.107), (-0.3884, -0.579, 15.91), (-0.3794, -0.6434, 9.094), (-0.3794, -0.5782, 15.9), (-0.394, -0.6447, 9.107), (-0.3704, -0.579, 15.91), (-0.408, -0.6487, 9.145), (-0.3617, -0.5815, 15.93), (-0.4209, -0.6552, 9.206), (-0.3538, -0.5855, 15.97), (-0.4323, -0.664, 9.288), (-0.3468, -0.5909, 16.02), (-0.4416, -0.6746, 9.388), (-0.3411, -0.5974, 16.08), (-0.4485, -0.6868, 9.503), (-0.3368, -0.6049, 16.16), (-0.4527, -0.6999, 9.627), (-0.3342, -0.6131, 16.23), (-0.4541, -0.7136, 9.756), (-0.3333, -0.6215, 16.31), (-0.4527, -0.7274, 9.885), (-0.3342, -0.63, 16.39), (-0.4485, -0.7405, 10.01), (-0.3368, -0.6381, 16.47), (-0.4416, -0.7527, 10.12), (-0.3411, -0.6456, 16.54), (-0.4323, -0.7633, 10.22), (-0.3468, -0.6521, 16.6), (-0.4209, -0.7721, 10.31), (-0.3538, -0.6575, 16.65), (-0.408, -0.7785, 10.37), (-0.3617, -0.6615, 16.69), (-0.394, -0.7825, 10.41), (-0.3704, -0.664, 16.71), (-0.3794, -0.7839, 10.42), (-0.3794, -0.9531, 0.9211), (-0.3379, -0.9454, 0.8481), (-0.3192, -0.936, 0.7594), (-0.3028, -0.9233, 0.6401), (-0.2893, -0.9079, 0.4947), (-0.2793, -0.8903, 0.3288), (-0.2731, -0.8712, 0.1488), (-0.2711, -0.8513, -0.03841), (-0.2731, -0.8315, -0.2256), (-0.2793, -0.8124, -0.4056), (-0.2893, -0.7948, -0.5715), (-0.3028, -0.7793, -0.7169), (-0.3192, -0.7667, -0.8362), (-0.3379, -0.7573, -0.9249), (-0.3583, -0.7515, -0.9795), (-0.3794, -0.7495, -0.9979), (-0.4005, -0.7515, -0.9795), (-0.4209, -0.7573, -0.9249), (-0.4396, -0.7667, -0.8362), (-0.456, -0.7793, -0.7169), (-0.4695, -0.7948, -0.5715), (-0.4795, -0.8124, -0.4056), (-0.4857, -0.8315, -0.2256), (-0.4877, -0.8513, -0.03842), (-0.4857, -0.8712, 0.1488), (-0.4795, -0.8903, 0.3288), (-0.4695, -0.9079, 0.4947), (-0.456, -0.9233, 0.6401), (-0.4396, -0.936, 0.7594), (-0.4209, -0.9454, 0.8481), (-0.4005, -0.9512, 0.9027), (0.3911, -0.9512, 0.9027), (0.3845, -0.7825, 10.41), (0.3699, -0.6648, 16.72), (0.3985, -0.7785, 10.37), (0.3609, -0.664, 16.71), (0.4115, -0.7721, 10.31), (0.3523, -0.6615, 16.69), (0.4228, -0.7633, 10.22), (0.3443, -0.6575, 16.65), (0.4321, -0.7527, 10.12), (0.3373, -0.6521, 16.6), (0.439, -0.7405, 10.01), (0.3316, -0.6456, 16.54), (0.4433, -0.7274, 9.885), (0.3273, -0.6381, 16.47), (0.4447, -0.7136, 9.756), (0.3247, -0.63, 16.39), (0.4433, -0.6999, 9.627), (0.3238, -0.6215, 16.31), (0.3699, -0.536, 24.68), (0.3247, -0.6131, 16.23), (0.439, -0.6868, 9.503), (0.3273, -0.6049, 16.16), (0.4321, -0.6746, 9.388), (0.3316, -0.5974, 16.08), (0.4228, -0.664, 9.288), (0.3373, -0.5909, 16.02), (0.4115, -0.6552, 9.206), (0.3443, -0.5855, 15.97), (0.3985, -0.6487, 9.145), (0.3523, -0.5815, 15.93), (0.3845, -0.6447, 9.107), (0.3609, -0.579, 15.91), (0.3699, -0.6434, 9.094), (0.3699, -0.5782, 15.9), (0.3554, -0.6447, 9.107), (0.3789, -0.579, 15.91), (0.3413, -0.6487, 9.145), (0.3876, -0.5815, 15.93), (0.3284, -0.6552, 9.206), (0.3956, -0.5855, 15.97), (0.3171, -0.664, 9.288), (0.4025, -0.5909, 16.02), (0.3078, -0.6746, 9.388), (0.4083, -0.5974, 16.08), (0.3009, -0.6868, 9.503), (0.4125, -0.6049, 16.16), (0.2966, -0.6999, 9.627), (0.4152, -0.6131, 16.23), (0.2952, -0.7136, 9.756), (0.416, -0.6215, 16.31), (0.2966, -0.7274, 9.885), (0.4152, -0.63, 16.39), (0.3009, -0.7405, 10.01), (0.4125, -0.6381, 16.47), (0.3078, -0.7527, 10.12), (0.4083, -0.6456, 16.54), (0.3171, -0.7633, 10.22), (0.4025, -0.6521, 16.6), (0.3284, -0.7721, 10.31), (0.3956, -0.6575, 16.65), (0.3413, -0.7785, 10.37), (0.3876, -0.6615, 16.69), (0.3554, -0.7825, 10.41), (0.3789, -0.664, 16.71), (0.3699, -0.7839, 10.42), (0.3699, -0.9531, 0.9211), (0.4114, -0.9454, 0.8481), (0.4301, -0.936, 0.7594), (0.4465, -0.9233, 0.6401), (0.46, -0.9079, 0.4947), (0.47, -0.8903, 0.3288), (0.4762, -0.8712, 0.1488), (0.4783, -0.8513, -0.03841), (0.4762, -0.8315, -0.2256), (0.47, -0.8124, -0.4056), (0.46, -0.7948, -0.5715), (0.4465, -0.7793, -0.7169), (0.4301, -0.7667, -0.8362), (0.4114, -0.7573, -0.9249), (0.3911, -0.7515, -0.9795), (0.3699, -0.7495, -0.9979), (0.3488, -0.7515, -0.9795), (0.3285, -0.7573, -0.9249), (0.3097, -0.7667, -0.8362), (0.2933, -0.7793, -0.7169), (0.2799, -0.7948, -0.5715), (0.2698, -0.8124, -0.4056), (0.2637, -0.8315, -0.2256), (0.2616, -0.8513, -0.03842), (0.2637, -0.8712, 0.1488), (0.2698, -0.8903, 0.3288), (0.2799, -0.9079, 0.4947), (0.2933, -0.9233, 0.6401), (0.3097, -0.936, 0.7594), (0.3285, -0.9454, 0.8481), (0.3488, -0.9512, 0.9027), (0.219, -0.4338, 29.67), (-0.219, -0.4338, 29.67), (-0.219, -0.8847, -1.712), (0.219, -0.8847, -1.712), (-0.219, 0.4338, 29.67), (0.219, 0.4338, 29.67), (0.219, 0.8847, -1.712), (-0.219, 0.8847, -1.712), (0.219, 0.0122, -2.719), (-0.219, 0.0122, -2.719), (0.219, -0.0122, -2.719), (-0.219, -0.0122, -2.719), (0.8848, -0.4576, 32.05), (0.8848, -0.01287, 33.12), (-0.8848, -0.4576, 32.05), (-0.231, -0.4576, 32.05), (0.1754, -0.5049, 28.48), (-0.1754, -0.5049, 28.48), (-0.1754, -1.03, -1.712), (0.1754, -1.03, -1.712), (-0.1754, 0.5049, 28.48), (0.1754, 0.5049, 28.48), (0.1754, 1.03, -1.712), (-0.1754, 1.03, -1.712), (-0.219, -0.6511, -7.78), (0.219, -0.6511, -7.78), (0.219, 0.6511, -7.78), (-0.219, 0.6511, -7.78), (-0.1754, -0.7579, -7.78), (0.1754, -0.7579, -7.78), (0.1754, 0.7579, -7.78), (-0.1754, 0.7579, -7.78), (-0.2213, -0.4383, 30.35), (-0.8475, -0.4383, 30.35), (0.8475, -0.01233, 31.36), (0.8475, -0.4383, 30.35), (0.2213, 0.4383, 30.35), (0.8475, 0.4383, 30.35), (-0.8475, 0.01233, 31.36), (-0.8475, 0.4383, 30.35), (0.8475, 0.01233, 31.36), (-0.8475, -0.01233, 31.36), (0.2213, -0.4383, 30.35), (-0.2213, 0.4383, 30.35), (0.231, 0.4576, 32.05), (0.8848, 0.4576, 32.05), (-0.8848, 0.01287, 33.12), (-0.8848, 0.4576, 32.05), (0.8848, 0.01287, 33.12), (-0.8848, -0.01287, 33.12), (0.9758, -0.5046, 34.58), (0.9758, -0.01419, 35.75), (0.231, -0.4576, 32.05), (-0.231, 0.4576, 32.05), (-0.9758, -0.5046, 34.58), (-0.2547, -0.5046, 34.58), (-0.2547, -0.5046, 34.14), (-0.9758, -0.5046, 34.14), (0.9758, -0.01419, 35.31), (0.9758, -0.5046, 34.14), (0.2547, 0.5046, 34.14), (0.9758, 0.5046, 34.14), (-0.9758, 0.01419, 35.31), (-0.9758, 0.5046, 34.14), (0.9758, 0.01419, 35.31), (-0.9758, -0.01419, 35.31), (0.2547, -0.5046, 34.14), (-0.2547, 0.5046, 34.14), (0.2547, 0.5046, 34.82), (0.9758, 0.5046, 34.58), (-0.9758, 0.01419, 35.75), (-0.9758, 0.5046, 34.58), (0.9758, 0.01419, 35.75), (-0.9758, -0.01419, 35.75), (0.2547, 0.01419, 35.99), (0.2547, -0.01419, 35.99), (0.2547, -0.5046, 34.82), (-0.2547, 0.5046, 34.58), (-0.2547, 0.01419, 35.75), (-0.2547, -0.01419, 35.75), (0.8692, 0.0122, 30.68), (0.8692, -0.0122, 30.68), (-0.8692, -0.0122, 30.68), (-0.8692, 0.0122, 30.68), (-0.8692, 0.0122, -2.719), (-0.8692, -0.0122, -2.719), (0.8692, 0.008736, 23.22), (0.8692, -0.008736, 23.22), (-0.8783, 0.01233, 31.36), (-0.8783, -0.01233, 31.36), (0.8783, 0.01233, 31.36), (0.8783, -0.01233, 31.36), (0.917, -0.01287, 33.12), (0.917, 0.01287, 33.12), (-0.917, 0.01287, 33.12), (-0.917, -0.01287, 33.12), (1.011, -0.01419, 35.31), (1.011, 0.01419, 35.31), (-1.011, 0.01419, 35.31), (-1.011, -0.01419, 35.31), (1.011, -0.01419, 35.75), (1.011, 0.01419, 35.75), (-1.011, 0.01419, 35.75), (-1.011, -0.01419, 35.75), (1.011, -0.01419, 36.17), (0.9758, -0.01419, 36.17), (0.9758, 0.01419, 36.17), (-0.9758, -0.01419, 36.17), (-0.9758, 0.01419, 36.17), (0.2547, 0.01419, 36.17), (0.2547, -0.01419, 36.17), (-0.2547, 0.01419, 36.17), (-0.2547, -0.01419, 36.17), (1.011, 0.01419, 36.17), (-1.011, -0.01419, 36.17), (-1.011, 0.01419, 36.17), (0.1564, -0.4338, 29.67), (0.09384, -0.4338, 29.67), (0.03128, -0.4338, 29.67), (-0.03128, -0.4338, 29.67), (-0.09384, -0.4338, 29.67), (-0.1564, -0.4338, 29.67), (-0.1564, -0.8847, -1.712), (-0.09384, -0.8847, -1.712), (-0.03128, -0.8847, -1.712), (0.03128, -0.8847, -1.712), (0.09384, -0.8847, -1.712), (0.1564, -0.8847, -1.712), (-0.1564, 0.4338, 29.67), (-0.09384, 0.4338, 29.67), (-0.03128, 0.4338, 29.67), (0.03128, 0.4338, 29.67), (0.09384, 0.4338, 29.67), (0.1564, 0.4338, 29.67), (0.1564, 0.8847, -1.712), (0.09384, 0.8847, -1.712), (0.03128, 0.8847, -1.712), (-0.03128, 0.8847, -1.712), (-0.09384, 0.8847, -1.712), (-0.1564, 0.8847, -1.712), (0.1564, 0.0122, -2.719), (0.09384, 0.0122, -2.719), (0.03128, 0.0122, -2.719), (-0.03128, 0.0122, -2.719), (-0.09384, 0.0122, -2.719), (-0.1564, 0.0122, -2.719), (0.1564, -0.0122, -2.719), (0.09384, -0.0122, -2.719), (0.03128, -0.0122, -2.719), (-0.03128, -0.0122, -2.719), (-0.09384, -0.0122, -2.719), (-0.1564, -0.0122, -2.719), (0.1195, -0.4887, 27.99), (0.07451, -0.4887, 27.99), (0.02247, -0.4887, 27.99), (-0.02247, -0.4887, 27.99), (-0.07451, -0.4887, 27.99), (-0.1195, -0.4887, 27.99), (-0.1195, -0.9966, -1.224), (-0.07451, -0.9966, -1.224), (-0.02247, -0.9966, -1.224), (0.02247, -0.9966, -1.224), (0.07451, -0.9966, -1.224), (0.1195, -0.9966, -1.224), (-0.1195, 0.4887, 27.99), (-0.07451, 0.4887, 27.99), (-0.02247, 0.4887, 27.99), (0.02247, 0.4887, 27.99), (0.07451, 0.4887, 27.99), (0.1195, 0.4887, 27.99), (0.1195, 0.9966, -1.224), (0.07451, 0.9966, -1.224), (0.02247, 0.9966, -1.224), (-0.02247, 0.9966, -1.224), (-0.07451, 0.9966, -1.224), (-0.1195, 0.9966, -1.224), (-0.1564, -0.6511, -7.78), (-0.09384, -0.6511, -7.78), (-0.03128, -0.6511, -7.78), (0.03128, -0.6511, -7.78), (0.09384, -0.6511, -7.78), (0.1564, -0.6511, -7.78), (0.1564, 0.6511, -7.78), (0.09384, 0.6511, -7.78), (0.03128, 0.6511, -7.78), (-0.03128, 0.6511, -7.78), (-0.09384, 0.6511, -7.78), (-0.1564, 0.6511, -7.78), (-0.1253, -0.7579, -7.78), (-0.07516, -0.7579, -7.78), (-0.02505, -0.7579, -7.78), (0.02505, -0.7579, -7.78), (0.07516, -0.7579, -7.78), (0.1253, -0.7579, -7.78), (0.1253, 0.7579, -7.78), (0.07516, 0.7579, -7.78), (0.02505, 0.7579, -7.78), (-0.02505, 0.7579, -7.78), (-0.07516, 0.7579, -7.78), (-0.1253, 0.7579, -7.78), (0.158, -0.4383, 30.35), (0.09482, -0.4383, 30.35), (0.03161, -0.4383, 30.35), (-0.03161, -0.4383, 30.35), (-0.09482, -0.4383, 30.35), (-0.158, -0.4383, 30.35), (-0.158, 0.4383, 30.35), (-0.09482, 0.4383, 30.35), (-0.03161, 0.4383, 30.35), (0.03161, 0.4383, 30.35), (0.09482, 0.4383, 30.35), (0.158, 0.4383, 30.35), (0.165, -0.4576, 32.05), (0.099, -0.4576, 32.05), (0.033, -0.4576, 32.05), (-0.033, -0.4576, 32.05), (-0.099, -0.4576, 32.05), (-0.165, -0.4576, 32.05), (-0.165, 0.4576, 32.05), (-0.099, 0.4576, 32.05), (-0.033, 0.4576, 32.05), (0.033, 0.4576, 32.05), (0.099, 0.4576, 32.05), (0.165, 0.4576, 32.05), (0.182, -0.5046, 34.14), (0.1092, -0.5046, 34.14), (0.03639, -0.5046, 34.14), (-0.03639, -0.5046, 34.14), (-0.1092, -0.5046, 34.14), (-0.182, -0.5046, 34.14), (-0.182, 0.5046, 34.14), (-0.1092, 0.5046, 34.14), (-0.03639, 0.5046, 34.14), (0.03639, 0.5046, 34.14), (0.1092, 0.5046, 34.14), (0.182, 0.5046, 34.14), (0.182, -0.5046, 34.58), (0.1092, -0.5046, 34.82), (0.03639, -0.5046, 34.58), (-0.03639, -0.5046, 34.82), (-0.1092, -0.5046, 34.58), (-0.182, -0.5046, 34.82), (-0.182, 0.5046, 34.82), (-0.1092, 0.5046, 34.58), (-0.03639, 0.5046, 34.82), (0.03639, 0.5046, 34.58), (0.1092, 0.5046, 34.82), (0.182, 0.5046, 34.58), (-0.182, 0.01419, 35.99), (-0.1092, 0.01419, 35.75), (-0.03639, 0.01419, 35.99), (0.03639, 0.01419, 35.75), (0.1092, 0.01419, 35.99), (0.182, 0.01419, 35.75), (-0.182, -0.01419, 35.99), (-0.1092, -0.01419, 35.75), (-0.03639, -0.01419, 35.99), (0.03639, -0.01419, 35.75), (0.1092, -0.01419, 35.99), (0.182, -0.01419, 35.75), (-0.182, 0.01419, 36.17), (-0.1092, 0.01419, 36.17), (-0.03639, 0.01419, 36.17), (0.03639, 0.01419, 36.17), (0.1092, 0.01419, 36.17), (0.182, 0.01419, 36.17), (-0.182, -0.01419, 36.17), (-0.1092, -0.01419, 36.17), (-0.03639, -0.01419, 36.17), (0.03639, -0.01419, 36.17), (0.1092, -0.01419, 36.17), (0.182, -0.01419, 36.17), (0.1253, -0.5049, 28.48), (0.07516, -0.5049, 28.48), (0.02505, -0.5049, 28.48), (-0.02505, -0.5049, 28.48), (-0.07516, -0.5049, 28.48), (-0.1253, -0.5049, 28.48), (-0.1253, -1.03, -1.712), (-0.07516, -1.03, -1.712), (-0.02505, -1.03, -1.712), (0.02505, -1.03, -1.712), (0.07516, -1.03, -1.712), (0.1253, -1.03, -1.712), (-0.1253, 0.5049, 28.48), (-0.07516, 0.5049, 28.48), (-0.02505, 0.5049, 28.48), (0.02505, 0.5049, 28.48), (0.07516, 0.5049, 28.48), (0.1253, 0.5049, 28.48), (0.1253, 1.03, -1.712), (0.07516, 1.03, -1.712), (0.02505, 1.03, -1.712), (-0.02505, 1.03, -1.712), (-0.07516, 1.03, -1.712), (-0.1253, 1.03, -1.712), (-0.2964, -0.4338, 29.67), (-0.3739, -0.4338, 29.67), (-0.4514, -0.4338, 29.67), (-0.5289, -0.4338, 29.67), (-0.6063, -0.4338, 29.67), (-0.6838, -0.4338, 29.67), (-0.7613, -0.4338, 29.67), (-0.2964, 0.8847, -1.712), (-0.3739, 0.8847, -1.712), (-0.4514, 0.8847, -1.712), (-0.5289, 0.8847, -1.712), (-0.6063, 0.8847, -1.712), (-0.6838, 0.8847, -1.712), (-0.7613, 0.8847, -1.712), (-0.2964, 0.0122, -2.719), (-0.3739, 0.0122, -2.719), (-0.4514, 0.0122, -2.719), (-0.5289, 0.0122, -2.719), (-0.6063, 0.0122, -2.719), (-0.6838, 0.0122, -2.719), (-0.7613, 0.0122, -2.719), (-0.2964, -0.0122, -2.719), (-0.3739, -0.0122, -2.719), (-0.4514, -0.0122, -2.719), (-0.5289, -0.0122, -2.719), (-0.6063, -0.0122, -2.719), (-0.6838, -0.0122, -2.719), (-0.7613, -0.0122, -2.719), (-0.7613, -0.8847, -1.712), (-0.6838, -0.8847, -1.712), (-0.6063, -0.8847, -1.712), (-0.5289, -0.8847, -1.712), (-0.4514, -0.8847, -1.712), (-0.3739, -0.8847, -1.712), (-0.2964, -0.8847, -1.712), (-0.7613, 0.4338, 29.67), (-0.6838, 0.4338, 29.67), (-0.6063, 0.4338, 29.67), (-0.5289, 0.4338, 29.67), (-0.4514, 0.4338, 29.67), (-0.3739, 0.4338, 29.67), (-0.2964, 0.4338, 29.67), (-0.2995, -0.4383, 30.35), (-0.3778, -0.4383, 30.35), (-0.4561, -0.4383, 30.35), (-0.5344, -0.4383, 30.35), (-0.6127, -0.4383, 30.35), (-0.691, -0.4383, 30.35), (-0.7692, -0.4383, 30.35), (-0.7692, 0.4383, 30.35), (-0.691, 0.4383, 30.35), (-0.6127, 0.4383, 30.35), (-0.5344, 0.4383, 30.35), (-0.4561, 0.4383, 30.35), (-0.3778, 0.4383, 30.35), (-0.2995, 0.4383, 30.35), (-0.3127, -0.4576, 32.05), (-0.3945, -0.4576, 32.05), (-0.4762, -0.4576, 32.05), (-0.5579, -0.4576, 32.05), (-0.6397, -0.4576, 32.05), (-0.7214, -0.4576, 32.05), (-0.8031, -0.4576, 32.05), (-0.8031, 0.4576, 32.05), (-0.7214, 0.4576, 32.05), (-0.6397, 0.4576, 32.05), (-0.5579, 0.4576, 32.05), (-0.4762, 0.4576, 32.05), (-0.3945, 0.4576, 32.05), (-0.3127, 0.4576, 32.05), (-0.3449, -0.5046, 34.14), (-0.435, -0.5046, 34.14), (-0.5251, -0.5046, 34.14), (-0.6153, -0.5046, 34.14), (-0.7054, -0.5046, 34.14), (-0.7955, -0.5046, 34.14), (-0.8856, -0.5046, 34.14), (-0.8856, 0.5046, 34.14), (-0.7955, 0.5046, 34.14), (-0.7054, 0.5046, 34.14), (-0.6153, 0.5046, 34.14), (-0.5251, 0.5046, 34.14), (-0.435, 0.5046, 34.14), (-0.3449, 0.5046, 34.14), (-0.3449, -0.5046, 34.82), (-0.435, -0.5046, 34.58), (-0.5251, -0.5046, 34.82), (-0.6153, -0.5046, 34.58), (-0.7054, -0.5046, 34.82), (-0.7955, -0.5046, 34.58), (-0.8856, -0.5046, 34.82), (-0.8856, 0.5046, 34.82), (-0.7955, 0.5046, 34.58), (-0.7054, 0.5046, 34.82), (-0.6153, 0.5046, 34.58), (-0.5251, 0.5046, 34.82), (-0.435, 0.5046, 34.58), (-0.3449, 0.5046, 34.82), (-0.8856, 0.01419, 35.99), (-0.7955, 0.01419, 35.75), (-0.7054, 0.01419, 35.99), (-0.6153, 0.01419, 35.75), (-0.5251, 0.01419, 35.99), (-0.435, 0.01419, 35.75), (-0.3449, 0.01419, 35.99), (-0.8856, -0.01419, 35.99), (-0.7955, -0.01419, 35.75), (-0.7054, -0.01419, 35.99), (-0.6153, -0.01419, 35.75), (-0.5251, -0.01419, 35.99), (-0.435, -0.01419, 35.75), (-0.3449, -0.01419, 35.99), (-0.8856, 0.01419, 36.17), (-0.7955, 0.01419, 36.17), (-0.7054, 0.01419, 36.17), (-0.6153, 0.01419, 36.17), (-0.5251, 0.01419, 36.17), (-0.435, 0.01419, 36.17), (-0.3449, 0.01419, 36.17), (-0.8856, -0.01419, 36.17), (-0.7955, -0.01419, 36.17), (-0.7054, -0.01419, 36.17), (-0.6153, -0.01419, 36.17), (-0.5251, -0.01419, 36.17), (-0.435, -0.01419, 36.17), (-0.3449, -0.01419, 36.17), (0.3075, -0.8847, -1.712), (0.3961, -0.8847, -1.712), (0.4846, -0.8847, -1.712), (0.5731, -0.8847, -1.712), (0.6617, -0.8847, -1.712), (0.7502, -0.8847, -1.712), (0.3075, 0.4338, 29.67), (0.3961, 0.4338, 29.67), (0.4846, 0.4338, 29.67), (0.5731, 0.4338, 29.67), (0.6617, 0.4338, 29.67), (0.7502, 0.4338, 29.67), (0.7502, -0.4338, 29.67), (0.6617, -0.4338, 29.67), (0.5731, -0.4338, 29.67), (0.4846, -0.4338, 29.67), (0.3961, -0.4338, 29.67), (0.3075, -0.4338, 29.67), (0.7502, 0.8847, -1.712), (0.6617, 0.8847, -1.712), (0.5731, 0.8847, -1.712), (0.4846, 0.8847, -1.712), (0.3961, 0.8847, -1.712), (0.3075, 0.8847, -1.712), (0.7502, 0.0122, -2.719), (0.6617, 0.0122, -2.719), (0.5731, 0.0122, -2.719), (0.4846, 0.0122, -2.719), (0.3961, 0.0122, -2.719), (0.3075, 0.0122, -2.719), (0.7502, -0.0122, -2.719), (0.6617, -0.0122, -2.719), (0.5731, -0.0122, -2.719), (0.4846, -0.0122, -2.719), (0.3961, -0.0122, -2.719), (0.3075, -0.0122, -2.719), (0.3107, 0.4383, 30.35), (0.4002, 0.4383, 30.35), (0.4897, 0.4383, 30.35), (0.5791, 0.4383, 30.35), (0.6686, 0.4383, 30.35), (0.7581, 0.4383, 30.35), (0.7581, -0.4383, 30.35), (0.6686, -0.4383, 30.35), (0.5791, -0.4383, 30.35), (0.4897, -0.4383, 30.35), (0.4002, -0.4383, 30.35), (0.3107, -0.4383, 30.35), (0.3244, 0.4576, 32.05), (0.4178, 0.4576, 32.05), (0.5112, 0.4576, 32.05), (0.6046, 0.4576, 32.05), (0.698, 0.4576, 32.05), (0.7914, 0.4576, 32.05), (0.7914, -0.4576, 32.05), (0.698, -0.4576, 32.05), (0.6046, -0.4576, 32.05), (0.5112, -0.4576, 32.05), (0.4178, -0.4576, 32.05), (0.3244, -0.4576, 32.05), (0.3577, 0.5046, 34.14), (0.4607, 0.5046, 34.14), (0.5637, 0.5046, 34.14), (0.6668, 0.5046, 34.14), (0.7698, 0.5046, 34.14), (0.8728, 0.5046, 34.14), (0.8728, -0.5046, 34.14), (0.7698, -0.5046, 34.14), (0.6668, -0.5046, 34.14), (0.5637, -0.5046, 34.14), (0.4607, -0.5046, 34.14), (0.3577, -0.5046, 34.14), (0.3577, 0.5046, 34.58), (0.4607, 0.5046, 34.82), (0.5637, 0.5046, 34.58), (0.6668, 0.5046, 34.82), (0.7698, 0.5046, 34.58), (0.8728, 0.5046, 34.82), (0.3577, 0.01419, 35.75), (0.4607, 0.01419, 35.99), (0.5637, 0.01419, 35.75), (0.6668, 0.01419, 35.99), (0.7698, 0.01419, 35.75), (0.8728, 0.01419, 35.99), (0.3577, -0.01419, 35.75), (0.4607, -0.01419, 35.99), (0.5637, -0.01419, 35.75), (0.6668, -0.01419, 35.99), (0.7698, -0.01419, 35.75), (0.8728, -0.01419, 35.99), (0.8728, -0.5046, 34.82), (0.7698, -0.5046, 34.58), (0.6668, -0.5046, 34.82), (0.5637, -0.5046, 34.58), (0.4607, -0.5046, 34.82), (0.3577, -0.5046, 34.58), (0.3577, 0.01419, 36.17), (0.4607, 0.01419, 36.17), (0.5637, 0.01419, 36.17), (0.6668, 0.01419, 36.17), (0.7698, 0.01419, 36.17), (0.8728, 0.01419, 36.17), (0.3577, -0.01419, 36.17), (0.4607, -0.01419, 36.17), (0.5637, -0.01419, 36.17), (0.6668, -0.01419, 36.17), (0.7698, -0.01419, 36.17), (0.8728, -0.01419, 36.17)], [], [(0, 8, 3), (0, 4, 5, 1), (1, 5, 6, 2), (2, 6, 7, 3), (4, 0, 3, 7), (2, 8, 1), (3, 8, 2), (1, 8, 0), (4, 7, 6, 5), (13, 30, 1247, 1248), (1661, 27, 18, 1636), (1533, 1511, 15, 16), (36, 10, 24, 40), (1649, 1642, 19, 20), (31, 30, 13, 14), (18, 12, 11, 17), (33, 9, 19, 25), (35, 12, 18, 27), (9, 10, 20, 19), (39, 38, 21, 22), (11, 12, 22, 21), (10, 9, 23, 24), (34, 11, 21, 38), (9, 33, 37, 23), (33, 34, 38, 37), (24, 23, 37, 40), (38, 39, 43, 42), (10, 36, 28, 20), (36, 35, 27, 28), (11, 34, 26, 17), (32, 29, 1291, 1294), (16, 15, 29, 32), (1273, 1281, 1310, 1306), (12, 35, 39, 22), (35, 36, 40, 39), (1649, 20, 28, 1655), (1655, 28, 27, 1661), (1325, 1209, 1251, 1409), (34, 33, 1295, 1296), (44, 41, 42, 43), (39, 40, 44, 43), (37, 38, 42, 41), (40, 37, 41, 44), (56, 54, 115, 116), (49, 51, 106, 108), (47, 64, 49), (74, 72, 123, 124), (65, 67, 90, 92), (49, 64, 51), (90, 88, 131, 132), (81, 83, 74, 76), (51, 64, 53), (54, 52, 114, 115), (97, 99, 56, 58), (53, 64, 55), (104, 102, 138, 139), (59, 61, 96, 98), (55, 64, 57), (88, 86, 130, 131), (75, 77, 80, 82), (57, 64, 59), (72, 70, 122, 123), (91, 93, 62, 66), (59, 64, 61), (86, 84, 129, 130), (107, 109, 46, 48), (61, 64, 63), (70, 68, 121, 122), (53, 55, 102, 104), (63, 64, 65), (52, 50, 113, 114), (69, 71, 86, 88), (65, 64, 67), (102, 100, 137, 138), (85, 87, 70, 72), (67, 64, 69), (68, 66, 120, 121), (101, 103, 52, 54), (69, 64, 71), (50, 48, 112, 113), (63, 65, 92, 94), (71, 64, 73), (100, 98, 136, 137), (79, 81, 76, 78), (73, 64, 75), (84, 82, 128, 129), (95, 97, 58, 60), (75, 64, 77), (48, 46, 45, 112), (57, 59, 98, 100), (77, 64, 79), (98, 96, 135, 136), (47, 49, 108, 110), (79, 64, 81), (82, 80, 127, 128), (73, 75, 82, 84), (81, 64, 83), (66, 62, 119, 120), (89, 91, 66, 68), (83, 64, 85), (80, 78, 126, 127), (105, 107, 48, 50), (85, 64, 87), (62, 60, 118, 119), (51, 53, 104, 106), (87, 64, 89), (46, 110, 111, 45), (67, 69, 88, 90), (89, 64, 91), (96, 94, 134, 135), (83, 85, 72, 74), (91, 64, 93), (60, 58, 117, 118), (99, 101, 54, 56), (93, 64, 95), (94, 92, 133, 134), (61, 63, 94, 96), (95, 64, 97), (110, 108, 141, 111), (77, 79, 78, 80), (97, 64, 99), (78, 76, 125, 126), (93, 95, 60, 62), (99, 64, 101), (92, 90, 132, 133), (55, 57, 100, 102), (101, 64, 103), (76, 74, 124, 125), (109, 47, 110, 46), (103, 64, 105), (58, 56, 116, 117), (71, 73, 84, 86), (105, 64, 107), (87, 89, 68, 70), (108, 106, 140, 141), (107, 64, 109), (106, 104, 139, 140), (111, 141, 140, 139, 138, 137, 136, 135, 134, 133, 132, 131, 130, 129, 128, 127, 126, 125, 124, 123, 122, 121, 120, 119, 118, 117, 116, 115, 114, 113, 112, 45), (109, 64, 47), (103, 105, 50, 52), (153, 151, 212, 213), (146, 148, 203, 205), (144, 161, 146), (171, 169, 220, 221), (162, 164, 187, 189), (146, 161, 148), (187, 185, 228, 229), (178, 180, 171, 173), (148, 161, 150), (151, 149, 211, 212), (194, 196, 153, 155), (150, 161, 152), (201, 199, 235, 236), (156, 158, 193, 195), (152, 161, 154), (185, 183, 227, 228), (172, 174, 177, 179), (154, 161, 156), (169, 167, 219, 220), (188, 190, 159, 163), (156, 161, 158), (183, 181, 226, 227), (204, 206, 143, 145), (158, 161, 160), (167, 165, 218, 219), (150, 152, 199, 201), (160, 161, 162), (149, 147, 210, 211), (166, 168, 183, 185), (162, 161, 164), (199, 197, 234, 235), (182, 184, 167, 169), (164, 161, 166), (165, 163, 217, 218), (198, 200, 149, 151), (166, 161, 168), (147, 145, 209, 210), (160, 162, 189, 191), (168, 161, 170), (197, 195, 233, 234), (176, 178, 173, 175), (170, 161, 172), (181, 179, 225, 226), (192, 194, 155, 157), (172, 161, 174), (145, 143, 142, 209), (154, 156, 195, 197), (174, 161, 176), (195, 193, 232, 233), (144, 146, 205, 207), (176, 161, 178), (179, 177, 224, 225), (170, 172, 179, 181), (178, 161, 180), (163, 159, 216, 217), (186, 188, 163, 165), (180, 161, 182), (177, 175, 223, 224), (202, 204, 145, 147), (182, 161, 184), (159, 157, 215, 216), (148, 150, 201, 203), (184, 161, 186), (143, 207, 208, 142), (164, 166, 185, 187), (186, 161, 188), (193, 191, 231, 232), (180, 182, 169, 171), (188, 161, 190), (157, 155, 214, 215), (196, 198, 151, 153), (190, 161, 192), (191, 189, 230, 231), (158, 160, 191, 193), (192, 161, 194), (207, 205, 238, 208), (174, 176, 175, 177), (194, 161, 196), (175, 173, 222, 223), (190, 192, 157, 159), (196, 161, 198), (189, 187, 229, 230), (152, 154, 197, 199), (198, 161, 200), (173, 171, 221, 222), (206, 144, 207, 143), (200, 161, 202), (155, 153, 213, 214), (168, 170, 181, 183), (202, 161, 204), (184, 186, 165, 167), (205, 203, 237, 238), (204, 161, 206), (203, 201, 236, 237), (208, 238, 237, 236, 235, 234, 233, 232, 231, 230, 229, 228, 227, 226, 225, 224, 223, 222, 221, 220, 219, 218, 217, 216, 215, 214, 213, 212, 211, 210, 209, 142), (206, 161, 144), (200, 202, 147, 149), (250, 248, 309, 310), (243, 245, 300, 302), (241, 258, 243), (268, 266, 317, 318), (259, 261, 284, 286), (243, 258, 245), (284, 282, 325, 326), (275, 277, 268, 270), (245, 258, 247), (248, 246, 308, 309), (291, 293, 250, 252), (247, 258, 249), (298, 296, 332, 333), (253, 255, 290, 292), (249, 258, 251), (282, 280, 324, 325), (269, 271, 274, 276), (251, 258, 253), (266, 264, 316, 317), (285, 287, 256, 260), (253, 258, 255), (280, 278, 323, 324), (301, 303, 240, 242), (255, 258, 257), (264, 262, 315, 316), (247, 249, 296, 298), (257, 258, 259), (246, 244, 307, 308), (263, 265, 280, 282), (259, 258, 261), (296, 294, 331, 332), (279, 281, 264, 266), (261, 258, 263), (262, 260, 314, 315), (295, 297, 246, 248), (263, 258, 265), (244, 242, 306, 307), (257, 259, 286, 288), (265, 258, 267), (294, 292, 330, 331), (273, 275, 270, 272), (267, 258, 269), (278, 276, 322, 323), (289, 291, 252, 254), (269, 258, 271), (242, 240, 239, 306), (251, 253, 292, 294), (271, 258, 273), (292, 290, 329, 330), (241, 243, 302, 304), (273, 258, 275), (276, 274, 321, 322), (267, 269, 276, 278), (275, 258, 277), (260, 256, 313, 314), (283, 285, 260, 262), (277, 258, 279), (274, 272, 320, 321), (299, 301, 242, 244), (279, 258, 281), (256, 254, 312, 313), (245, 247, 298, 300), (281, 258, 283), (240, 304, 305, 239), (261, 263, 282, 284), (283, 258, 285), (290, 288, 328, 329), (277, 279, 266, 268), (285, 258, 287), (254, 252, 311, 312), (293, 295, 248, 250), (287, 258, 289), (288, 286, 327, 328), (255, 257, 288, 290), (289, 258, 291), (304, 302, 335, 305), (271, 273, 272, 274), (291, 258, 293), (272, 270, 319, 320), (287, 289, 254, 256), (293, 258, 295), (286, 284, 326, 327), (249, 251, 294, 296), (295, 258, 297), (270, 268, 318, 319), (303, 241, 304, 240), (297, 258, 299), (252, 250, 310, 311), (265, 267, 278, 280), (299, 258, 301), (281, 283, 262, 264), (302, 300, 334, 335), (301, 258, 303), (300, 298, 333, 334), (305, 335, 334, 333, 332, 331, 330, 329, 328, 327, 326, 325, 324, 323, 322, 321, 320, 319, 318, 317, 316, 315, 314, 313, 312, 311, 310, 309, 308, 307, 306, 239), (303, 258, 241), (297, 299, 244, 246), (347, 345, 406, 407), (340, 342, 397, 399), (338, 355, 340), (365, 363, 414, 415), (356, 358, 381, 383), (340, 355, 342), (381, 379, 422, 423), (372, 374, 365, 367), (342, 355, 344), (345, 343, 405, 406), (388, 390, 347, 349), (344, 355, 346), (395, 393, 429, 430), (350, 352, 387, 389), (346, 355, 348), (379, 377, 421, 422), (366, 368, 371, 373), (348, 355, 350), (363, 361, 413, 414), (382, 384, 353, 357), (350, 355, 352), (377, 375, 420, 421), (398, 400, 337, 339), (352, 355, 354), (361, 359, 412, 413), (344, 346, 393, 395), (354, 355, 356), (343, 341, 404, 405), (360, 362, 377, 379), (356, 355, 358), (393, 391, 428, 429), (376, 378, 361, 363), (358, 355, 360), (359, 357, 411, 412), (392, 394, 343, 345), (360, 355, 362), (341, 339, 403, 404), (354, 356, 383, 385), (362, 355, 364), (391, 389, 427, 428), (370, 372, 367, 369), (364, 355, 366), (375, 373, 419, 420), (386, 388, 349, 351), (366, 355, 368), (339, 337, 336, 403), (348, 350, 389, 391), (368, 355, 370), (389, 387, 426, 427), (338, 340, 399, 401), (370, 355, 372), (373, 371, 418, 419), (364, 366, 373, 375), (372, 355, 374), (357, 353, 410, 411), (380, 382, 357, 359), (374, 355, 376), (371, 369, 417, 418), (396, 398, 339, 341), (376, 355, 378), (353, 351, 409, 410), (342, 344, 395, 397), (378, 355, 380), (337, 401, 402, 336), (358, 360, 379, 381), (380, 355, 382), (387, 385, 425, 426), (374, 376, 363, 365), (382, 355, 384), (351, 349, 408, 409), (390, 392, 345, 347), (384, 355, 386), (385, 383, 424, 425), (352, 354, 385, 387), (386, 355, 388), (401, 399, 432, 402), (368, 370, 369, 371), (388, 355, 390), (369, 367, 416, 417), (384, 386, 351, 353), (390, 355, 392), (383, 381, 423, 424), (346, 348, 391, 393), (392, 355, 394), (367, 365, 415, 416), (400, 338, 401, 337), (394, 355, 396), (349, 347, 407, 408), (362, 364, 375, 377), (396, 355, 398), (378, 380, 359, 361), (399, 397, 431, 432), (398, 355, 400), (397, 395, 430, 431), (402, 432, 431, 430, 429, 428, 427, 426, 425, 424, 423, 422, 421, 420, 419, 418, 417, 416, 415, 414, 413, 412, 411, 410, 409, 408, 407, 406, 405, 404, 403, 336), (400, 355, 338), (394, 396, 341, 343), (444, 442, 503, 504), (437, 439, 494, 496), (435, 452, 437), (462, 460, 511, 512), (453, 455, 478, 480), (437, 452, 439), (478, 476, 519, 520), (469, 471, 462, 464), (439, 452, 441), (442, 440, 502, 503), (485, 487, 444, 446), (441, 452, 443), (492, 490, 526, 527), (447, 449, 484, 486), (443, 452, 445), (476, 474, 518, 519), (463, 465, 468, 470), (445, 452, 447), (460, 458, 510, 511), (479, 481, 450, 454), (447, 452, 449), (474, 472, 517, 518), (495, 497, 434, 436), (449, 452, 451), (458, 456, 509, 510), (441, 443, 490, 492), (451, 452, 453), (440, 438, 501, 502), (457, 459, 474, 476), (453, 452, 455), (490, 488, 525, 526), (473, 475, 458, 460), (455, 452, 457), (456, 454, 508, 509), (489, 491, 440, 442), (457, 452, 459), (438, 436, 500, 501), (451, 453, 480, 482), (459, 452, 461), (488, 486, 524, 525), (467, 469, 464, 466), (461, 452, 463), (472, 470, 516, 517), (483, 485, 446, 448), (463, 452, 465), (436, 434, 433, 500), (445, 447, 486, 488), (465, 452, 467), (486, 484, 523, 524), (435, 437, 496, 498), (467, 452, 469), (470, 468, 515, 516), (461, 463, 470, 472), (469, 452, 471), (454, 450, 507, 508), (477, 479, 454, 456), (471, 452, 473), (468, 466, 514, 515), (493, 495, 436, 438), (473, 452, 475), (450, 448, 506, 507), (439, 441, 492, 494), (475, 452, 477), (434, 498, 499, 433), (455, 457, 476, 478), (477, 452, 479), (484, 482, 522, 523), (471, 473, 460, 462), (479, 452, 481), (448, 446, 505, 506), (487, 489, 442, 444), (481, 452, 483), (482, 480, 521, 522), (449, 451, 482, 484), (483, 452, 485), (498, 496, 529, 499), (465, 467, 466, 468), (485, 452, 487), (466, 464, 513, 514), (481, 483, 448, 450), (487, 452, 489), (480, 478, 520, 521), (443, 445, 488, 490), (489, 452, 491), (464, 462, 512, 513), (497, 435, 498, 434), (491, 452, 493), (446, 444, 504, 505), (459, 461, 472, 474), (493, 452, 495), (475, 477, 456, 458), (496, 494, 528, 529), (495, 452, 497), (494, 492, 527, 528), (499, 529, 528, 527, 526, 525, 524, 523, 522, 521, 520, 519, 518, 517, 516, 515, 514, 513, 512, 511, 510, 509, 508, 507, 506, 505, 504, 503, 502, 501, 500, 433), (497, 452, 435), (491, 493, 438, 440), (541, 539, 600, 601), (534, 536, 591, 593), (532, 549, 534), (559, 557, 608, 609), (550, 552, 575, 577), (534, 549, 536), (575, 573, 616, 617), (566, 568, 559, 561), (536, 549, 538), (539, 537, 599, 600), (582, 584, 541, 543), (538, 549, 540), (589, 587, 623, 624), (544, 546, 581, 583), (540, 549, 542), (573, 571, 615, 616), (560, 562, 565, 567), (542, 549, 544), (557, 555, 607, 608), (576, 578, 547, 551), (544, 549, 546), (571, 569, 614, 615), (592, 594, 531, 533), (546, 549, 548), (555, 553, 606, 607), (538, 540, 587, 589), (548, 549, 550), (537, 535, 598, 599), (554, 556, 571, 573), (550, 549, 552), (587, 585, 622, 623), (570, 572, 555, 557), (552, 549, 554), (553, 551, 605, 606), (586, 588, 537, 539), (554, 549, 556), (535, 533, 597, 598), (548, 550, 577, 579), (556, 549, 558), (585, 583, 621, 622), (564, 566, 561, 563), (558, 549, 560), (569, 567, 613, 614), (580, 582, 543, 545), (560, 549, 562), (533, 531, 530, 597), (542, 544, 583, 585), (562, 549, 564), (583, 581, 620, 621), (532, 534, 593, 595), (564, 549, 566), (567, 565, 612, 613), (558, 560, 567, 569), (566, 549, 568), (551, 547, 604, 605), (574, 576, 551, 553), (568, 549, 570), (565, 563, 611, 612), (590, 592, 533, 535), (570, 549, 572), (547, 545, 603, 604), (536, 538, 589, 591), (572, 549, 574), (531, 595, 596, 530), (552, 554, 573, 575), (574, 549, 576), (581, 579, 619, 620), (568, 570, 557, 559), (576, 549, 578), (545, 543, 602, 603), (584, 586, 539, 541), (578, 549, 580), (579, 577, 618, 619), (546, 548, 579, 581), (580, 549, 582), (595, 593, 626, 596), (562, 564, 563, 565), (582, 549, 584), (563, 561, 610, 611), (578, 580, 545, 547), (584, 549, 586), (577, 575, 617, 618), (540, 542, 585, 587), (586, 549, 588), (561, 559, 609, 610), (594, 532, 595, 531), (588, 549, 590), (543, 541, 601, 602), (556, 558, 569, 571), (590, 549, 592), (572, 574, 553, 555), (593, 591, 625, 626), (592, 549, 594), (591, 589, 624, 625), (596, 626, 625, 624, 623, 622, 621, 620, 619, 618, 617, 616, 615, 614, 613, 612, 611, 610, 609, 608, 607, 606, 605, 604, 603, 602, 601, 600, 599, 598, 597, 530), (594, 549, 532), (588, 590, 535, 537), (638, 636, 697, 698), (631, 633, 688, 690), (629, 646, 631), (656, 654, 705, 706), (647, 649, 672, 674), (631, 646, 633), (672, 670, 713, 714), (663, 665, 656, 658), (633, 646, 635), (636, 634, 696, 697), (679, 681, 638, 640), (635, 646, 637), (686, 684, 720, 721), (641, 643, 678, 680), (637, 646, 639), (670, 668, 712, 713), (657, 659, 662, 664), (639, 646, 641), (654, 652, 704, 705), (673, 675, 644, 648), (641, 646, 643), (668, 666, 711, 712), (689, 691, 628, 630), (643, 646, 645), (652, 650, 703, 704), (635, 637, 684, 686), (645, 646, 647), (634, 632, 695, 696), (651, 653, 668, 670), (647, 646, 649), (684, 682, 719, 720), (667, 669, 652, 654), (649, 646, 651), (650, 648, 702, 703), (683, 685, 634, 636), (651, 646, 653), (632, 630, 694, 695), (645, 647, 674, 676), (653, 646, 655), (682, 680, 718, 719), (661, 663, 658, 660), (655, 646, 657), (666, 664, 710, 711), (677, 679, 640, 642), (657, 646, 659), (630, 628, 627, 694), (639, 641, 680, 682), (659, 646, 661), (680, 678, 717, 718), (629, 631, 690, 692), (661, 646, 663), (664, 662, 709, 710), (655, 657, 664, 666), (663, 646, 665), (648, 644, 701, 702), (671, 673, 648, 650), (665, 646, 667), (662, 660, 708, 709), (687, 689, 630, 632), (667, 646, 669), (644, 642, 700, 701), (633, 635, 686, 688), (669, 646, 671), (628, 692, 693, 627), (649, 651, 670, 672), (671, 646, 673), (678, 676, 716, 717), (665, 667, 654, 656), (673, 646, 675), (642, 640, 699, 700), (681, 683, 636, 638), (675, 646, 677), (676, 674, 715, 716), (643, 645, 676, 678), (677, 646, 679), (692, 690, 723, 693), (659, 661, 660, 662), (679, 646, 681), (660, 658, 707, 708), (675, 677, 642, 644), (681, 646, 683), (674, 672, 714, 715), (637, 639, 682, 684), (683, 646, 685), (658, 656, 706, 707), (691, 629, 692, 628), (685, 646, 687), (640, 638, 698, 699), (653, 655, 666, 668), (687, 646, 689), (669, 671, 650, 652), (690, 688, 722, 723), (689, 646, 691), (688, 686, 721, 722), (693, 723, 722, 721, 720, 719, 718, 717, 716, 715, 714, 713, 712, 711, 710, 709, 708, 707, 706, 705, 704, 703, 702, 701, 700, 699, 698, 697, 696, 695, 694, 627), (691, 646, 629), (685, 687, 632, 634), (735, 733, 794, 795), (728, 730, 785, 787), (726, 743, 728), (753, 751, 802, 803), (744, 746, 769, 771), (728, 743, 730), (769, 767, 810, 811), (760, 762, 753, 755), (730, 743, 732), (733, 731, 793, 794), (776, 778, 735, 737), (732, 743, 734), (783, 781, 817, 818), (738, 740, 775, 777), (734, 743, 736), (767, 765, 809, 810), (754, 756, 759, 761), (736, 743, 738), (751, 749, 801, 802), (770, 772, 741, 745), (738, 743, 740), (765, 763, 808, 809), (786, 788, 725, 727), (740, 743, 742), (749, 747, 800, 801), (732, 734, 781, 783), (742, 743, 744), (731, 729, 792, 793), (748, 750, 765, 767), (744, 743, 746), (781, 779, 816, 817), (764, 766, 749, 751), (746, 743, 748), (747, 745, 799, 800), (780, 782, 731, 733), (748, 743, 750), (729, 727, 791, 792), (742, 744, 771, 773), (750, 743, 752), (779, 777, 815, 816), (758, 760, 755, 757), (752, 743, 754), (763, 761, 807, 808), (774, 776, 737, 739), (754, 743, 756), (727, 725, 724, 791), (736, 738, 777, 779), (756, 743, 758), (777, 775, 814, 815), (726, 728, 787, 789), (758, 743, 760), (761, 759, 806, 807), (752, 754, 761, 763), (760, 743, 762), (745, 741, 798, 799), (768, 770, 745, 747), (762, 743, 764), (759, 757, 805, 806), (784, 786, 727, 729), (764, 743, 766), (741, 739, 797, 798), (730, 732, 783, 785), (766, 743, 768), (725, 789, 790, 724), (746, 748, 767, 769), (768, 743, 770), (775, 773, 813, 814), (762, 764, 751, 753), (770, 743, 772), (739, 737, 796, 797), (778, 780, 733, 735), (772, 743, 774), (773, 771, 812, 813), (740, 742, 773, 775), (774, 743, 776), (789, 787, 820, 790), (756, 758, 757, 759), (776, 743, 778), (757, 755, 804, 805), (772, 774, 739, 741), (778, 743, 780), (771, 769, 811, 812), (734, 736, 779, 781), (780, 743, 782), (755, 753, 803, 804), (788, 726, 789, 725), (782, 743, 784), (737, 735, 795, 796), (750, 752, 763, 765), (784, 743, 786), (766, 768, 747, 749), (787, 785, 819, 820), (786, 743, 788), (785, 783, 818, 819), (790, 820, 819, 818, 817, 816, 815, 814, 813, 812, 811, 810, 809, 808, 807, 806, 805, 804, 803, 802, 801, 800, 799, 798, 797, 796, 795, 794, 793, 792, 791, 724), (788, 743, 726), (782, 784, 729, 731), (832, 830, 891, 892), (825, 827, 882, 884), (823, 840, 825), (850, 848, 899, 900), (841, 843, 866, 868), (825, 840, 827), (866, 864, 907, 908), (857, 859, 850, 852), (827, 840, 829), (830, 828, 890, 891), (873, 875, 832, 834), (829, 840, 831), (880, 878, 914, 915), (835, 837, 872, 874), (831, 840, 833), (864, 862, 906, 907), (851, 853, 856, 858), (833, 840, 835), (848, 846, 898, 899), (867, 869, 838, 842), (835, 840, 837), (862, 860, 905, 906), (883, 885, 822, 824), (837, 840, 839), (846, 844, 897, 898), (829, 831, 878, 880), (839, 840, 841), (828, 826, 889, 890), (845, 847, 862, 864), (841, 840, 843), (878, 876, 913, 914), (861, 863, 846, 848), (843, 840, 845), (844, 842, 896, 897), (877, 879, 828, 830), (845, 840, 847), (826, 824, 888, 889), (839, 841, 868, 870), (847, 840, 849), (876, 874, 912, 913), (855, 857, 852, 854), (849, 840, 851), (860, 858, 904, 905), (871, 873, 834, 836), (851, 840, 853), (824, 822, 821, 888), (833, 835, 874, 876), (853, 840, 855), (874, 872, 911, 912), (823, 825, 884, 886), (855, 840, 857), (858, 856, 903, 904), (849, 851, 858, 860), (857, 840, 859), (842, 838, 895, 896), (865, 867, 842, 844), (859, 840, 861), (856, 854, 902, 903), (881, 883, 824, 826), (861, 840, 863), (838, 836, 894, 895), (827, 829, 880, 882), (863, 840, 865), (822, 886, 887, 821), (843, 845, 864, 866), (865, 840, 867), (872, 870, 910, 911), (859, 861, 848, 850), (867, 840, 869), (836, 834, 893, 894), (875, 877, 830, 832), (869, 840, 871), (870, 868, 909, 910), (837, 839, 870, 872), (871, 840, 873), (886, 884, 917, 887), (853, 855, 854, 856), (873, 840, 875), (854, 852, 901, 902), (869, 871, 836, 838), (875, 840, 877), (868, 866, 908, 909), (831, 833, 876, 878), (877, 840, 879), (852, 850, 900, 901), (885, 823, 886, 822), (879, 840, 881), (834, 832, 892, 893), (847, 849, 860, 862), (881, 840, 883), (863, 865, 844, 846), (884, 882, 916, 917), (883, 840, 885), (882, 880, 915, 916), (887, 917, 916, 915, 914, 913, 912, 911, 910, 909, 908, 907, 906, 905, 904, 903, 902, 901, 900, 899, 898, 897, 896, 895, 894, 893, 892, 891, 890, 889, 888, 821), (885, 840, 823), (879, 881, 826, 828), (929, 927, 988, 989), (922, 924, 979, 981), (920, 937, 922), (947, 945, 996, 997), (938, 940, 963, 965), (922, 937, 924), (963, 961, 1004, 1005), (954, 956, 947, 949), (924, 937, 926), (927, 925, 987, 988), (970, 972, 929, 931), (926, 937, 928), (977, 975, 1011, 1012), (932, 934, 969, 971), (928, 937, 930), (961, 959, 1003, 1004), (948, 950, 953, 955), (930, 937, 932), (945, 943, 995, 996), (964, 966, 935, 939), (932, 937, 934), (959, 957, 1002, 1003), (980, 982, 919, 921), (934, 937, 936), (943, 941, 994, 995), (926, 928, 975, 977), (936, 937, 938), (925, 923, 986, 987), (942, 944, 959, 961), (938, 937, 940), (975, 973, 1010, 1011), (958, 960, 943, 945), (940, 937, 942), (941, 939, 993, 994), (974, 976, 925, 927), (942, 937, 944), (923, 921, 985, 986), (936, 938, 965, 967), (944, 937, 946), (973, 971, 1009, 1010), (952, 954, 949, 951), (946, 937, 948), (957, 955, 1001, 1002), (968, 970, 931, 933), (948, 937, 950), (921, 919, 918, 985), (930, 932, 971, 973), (950, 937, 952), (971, 969, 1008, 1009), (920, 922, 981, 983), (952, 937, 954), (955, 953, 1000, 1001), (946, 948, 955, 957), (954, 937, 956), (939, 935, 992, 993), (962, 964, 939, 941), (956, 937, 958), (953, 951, 999, 1000), (978, 980, 921, 923), (958, 937, 960), (935, 933, 991, 992), (924, 926, 977, 979), (960, 937, 962), (919, 983, 984, 918), (940, 942, 961, 963), (962, 937, 964), (969, 967, 1007, 1008), (956, 958, 945, 947), (964, 937, 966), (933, 931, 990, 991), (972, 974, 927, 929), (966, 937, 968), (967, 965, 1006, 1007), (934, 936, 967, 969), (968, 937, 970), (983, 981, 1014, 984), (950, 952, 951, 953), (970, 937, 972), (951, 949, 998, 999), (966, 968, 933, 935), (972, 937, 974), (965, 963, 1005, 1006), (928, 930, 973, 975), (974, 937, 976), (949, 947, 997, 998), (982, 920, 983, 919), (976, 937, 978), (931, 929, 989, 990), (944, 946, 957, 959), (978, 937, 980), (960, 962, 941, 943), (981, 979, 1013, 1014), (980, 937, 982), (979, 977, 1012, 1013), (984, 1014, 1013, 1012, 1011, 1010, 1009, 1008, 1007, 1006, 1005, 1004, 1003, 1002, 1001, 1000, 999, 998, 997, 996, 995, 994, 993, 992, 991, 990, 989, 988, 987, 986, 985, 918), (982, 937, 920), (976, 978, 923, 925), (1026, 1024, 1085, 1086), (1019, 1021, 1076, 1078), (1017, 1034, 1019), (1044, 1042, 1093, 1094), (1035, 1037, 1060, 1062), (1019, 1034, 1021), (1060, 1058, 1101, 1102), (1051, 1053, 1044, 1046), (1021, 1034, 1023), (1024, 1022, 1084, 1085), (1067, 1069, 1026, 1028), (1023, 1034, 1025), (1074, 1072, 1108, 1109), (1029, 1031, 1066, 1068), (1025, 1034, 1027), (1058, 1056, 1100, 1101), (1045, 1047, 1050, 1052), (1027, 1034, 1029), (1042, 1040, 1092, 1093), (1061, 1063, 1032, 1036), (1029, 1034, 1031), (1056, 1054, 1099, 1100), (1077, 1079, 1016, 1018), (1031, 1034, 1033), (1040, 1038, 1091, 1092), (1023, 1025, 1072, 1074), (1033, 1034, 1035), (1022, 1020, 1083, 1084), (1039, 1041, 1056, 1058), (1035, 1034, 1037), (1072, 1070, 1107, 1108), (1055, 1057, 1040, 1042), (1037, 1034, 1039), (1038, 1036, 1090, 1091), (1071, 1073, 1022, 1024), (1039, 1034, 1041), (1020, 1018, 1082, 1083), (1033, 1035, 1062, 1064), (1041, 1034, 1043), (1070, 1068, 1106, 1107), (1049, 1051, 1046, 1048), (1043, 1034, 1045), (1054, 1052, 1098, 1099), (1065, 1067, 1028, 1030), (1045, 1034, 1047), (1018, 1016, 1015, 1082), (1027, 1029, 1068, 1070), (1047, 1034, 1049), (1068, 1066, 1105, 1106), (1017, 1019, 1078, 1080), (1049, 1034, 1051), (1052, 1050, 1097, 1098), (1043, 1045, 1052, 1054), (1051, 1034, 1053), (1036, 1032, 1089, 1090), (1059, 1061, 1036, 1038), (1053, 1034, 1055), (1050, 1048, 1096, 1097), (1075, 1077, 1018, 1020), (1055, 1034, 1057), (1032, 1030, 1088, 1089), (1021, 1023, 1074, 1076), (1057, 1034, 1059), (1016, 1080, 1081, 1015), (1037, 1039, 1058, 1060), (1059, 1034, 1061), (1066, 1064, 1104, 1105), (1053, 1055, 1042, 1044), (1061, 1034, 1063), (1030, 1028, 1087, 1088), (1069, 1071, 1024, 1026), (1063, 1034, 1065), (1064, 1062, 1103, 1104), (1031, 1033, 1064, 1066), (1065, 1034, 1067), (1080, 1078, 1111, 1081), (1047, 1049, 1048, 1050), (1067, 1034, 1069), (1048, 1046, 1095, 1096), (1063, 1065, 1030, 1032), (1069, 1034, 1071), (1062, 1060, 1102, 1103), (1025, 1027, 1070, 1072), (1071, 1034, 1073), (1046, 1044, 1094, 1095), (1079, 1017, 1080, 1016), (1073, 1034, 1075), (1028, 1026, 1086, 1087), (1041, 1043, 1054, 1056), (1075, 1034, 1077), (1057, 1059, 1038, 1040), (1078, 1076, 1110, 1111), (1077, 1034, 1079), (1076, 1074, 1109, 1110), (1081, 1111, 1110, 1109, 1108, 1107, 1106, 1105, 1104, 1103, 1102, 1101, 1100, 1099, 1098, 1097, 1096, 1095, 1094, 1093, 1092, 1091, 1090, 1089, 1088, 1087, 1086, 1085, 1084, 1083, 1082, 1015), (1079, 1034, 1017), (1073, 1075, 1020, 1022), (1123, 1121, 1182, 1183), (1116, 1118, 1173, 1175), (1114, 1131, 1116), (1141, 1139, 1190, 1191), (1132, 1134, 1157, 1159), (1116, 1131, 1118), (1157, 1155, 1198, 1199), (1148, 1150, 1141, 1143), (1118, 1131, 1120), (1121, 1119, 1181, 1182), (1164, 1166, 1123, 1125), (1120, 1131, 1122), (1171, 1169, 1205, 1206), (1126, 1128, 1163, 1165), (1122, 1131, 1124), (1155, 1153, 1197, 1198), (1142, 1144, 1147, 1149), (1124, 1131, 1126), (1139, 1137, 1189, 1190), (1158, 1160, 1129, 1133), (1126, 1131, 1128), (1153, 1151, 1196, 1197), (1174, 1176, 1113, 1115), (1128, 1131, 1130), (1137, 1135, 1188, 1189), (1120, 1122, 1169, 1171), (1130, 1131, 1132), (1119, 1117, 1180, 1181), (1136, 1138, 1153, 1155), (1132, 1131, 1134), (1169, 1167, 1204, 1205), (1152, 1154, 1137, 1139), (1134, 1131, 1136), (1135, 1133, 1187, 1188), (1168, 1170, 1119, 1121), (1136, 1131, 1138), (1117, 1115, 1179, 1180), (1130, 1132, 1159, 1161), (1138, 1131, 1140), (1167, 1165, 1203, 1204), (1146, 1148, 1143, 1145), (1140, 1131, 1142), (1151, 1149, 1195, 1196), (1162, 1164, 1125, 1127), (1142, 1131, 1144), (1115, 1113, 1112, 1179), (1124, 1126, 1165, 1167), (1144, 1131, 1146), (1165, 1163, 1202, 1203), (1114, 1116, 1175, 1177), (1146, 1131, 1148), (1149, 1147, 1194, 1195), (1140, 1142, 1149, 1151), (1148, 1131, 1150), (1133, 1129, 1186, 1187), (1156, 1158, 1133, 1135), (1150, 1131, 1152), (1147, 1145, 1193, 1194), (1172, 1174, 1115, 1117), (1152, 1131, 1154), (1129, 1127, 1185, 1186), (1118, 1120, 1171, 1173), (1154, 1131, 1156), (1113, 1177, 1178, 1112), (1134, 1136, 1155, 1157), (1156, 1131, 1158), (1163, 1161, 1201, 1202), (1150, 1152, 1139, 1141), (1158, 1131, 1160), (1127, 1125, 1184, 1185), (1166, 1168, 1121, 1123), (1160, 1131, 1162), (1161, 1159, 1200, 1201), (1128, 1130, 1161, 1163), (1162, 1131, 1164), (1177, 1175, 1208, 1178), (1144, 1146, 1145, 1147), (1164, 1131, 1166), (1145, 1143, 1192, 1193), (1160, 1162, 1127, 1129), (1166, 1131, 1168), (1159, 1157, 1199, 1200), (1122, 1124, 1167, 1169), (1168, 1131, 1170), (1143, 1141, 1191, 1192), (1176, 1114, 1177, 1113), (1170, 1131, 1172), (1125, 1123, 1183, 1184), (1138, 1140, 1151, 1153), (1172, 1131, 1174), (1154, 1156, 1135, 1137), (1175, 1173, 1207, 1208), (1174, 1131, 1176), (1173, 1171, 1206, 1207), (1178, 1208, 1207, 1206, 1205, 1204, 1203, 1202, 1201, 1200, 1199, 1198, 1197, 1196, 1195, 1194, 1193, 1192, 1191, 1190, 1189, 1188, 1187, 1186, 1185, 1184, 1183, 1182, 1181, 1180, 1179, 1112), (1176, 1131, 1114), (1170, 1172, 1117, 1119), (1540, 13, 1248, 1554), (29, 15, 1242, 1250), (1643, 17, 1244, 1673), (25, 19, 1246, 1249), (1519, 1218, 1220, 1526), (1349, 1217, 1219, 1355), (1512, 1216, 1218, 1519), (1343, 1215, 1217, 1349), (1512, 1546, 1213, 1216), (1212, 1209, 1225, 1228), (1631, 1648, 1209, 1212), (1330, 1210, 1226, 1486), (1526, 1220, 1211, 1539), (1355, 1219, 1212, 1336), (1505, 1210, 1241, 1547), (17, 26, 1243, 1244), (1499, 1498, 1230, 1231), (1487, 1486, 1226, 1227), (1216, 1213, 1229, 1232), (1227, 1211, 1233, 1237), (1210, 1211, 1227, 1226), (1342, 1214, 1230, 1498), (1214, 1215, 1231, 1230), (1231, 1215, 1235, 1239), (1396, 1236, 1240, 1408), (1390, 1234, 1238, 1402), (1499, 1231, 1239, 1403), (1216, 1232, 1240, 1236), (1487, 1227, 1237, 1397), (1212, 1228, 1238, 1234), (1348, 1216, 1236, 1396), (1336, 1212, 1234, 1390), (1244, 1243, 1222, 1221), (1409, 1251, 1261, 1421), (1249, 1246, 1254, 1257), (1468, 1284, 1319, 1480), (1547, 1241, 1224, 1561), (1673, 1244, 1221, 1685), (1248, 1247, 1255, 1256), (1415, 1252, 1262, 1427), (1250, 1242, 1223, 1258), (1247, 30, 1292, 1297), (1337, 1213, 1252, 1415), (1637, 1214, 1245, 1667), (1221, 1222, 1267, 1268), (1421, 1261, 1275, 1433), (1257, 1254, 1270, 1273), (33, 25, 1289, 1295), (1561, 1224, 1265, 1575), (1685, 1221, 1268, 1697), (1256, 1255, 1271, 1272), (1427, 1262, 1276, 1439), (1258, 1223, 1266, 1274), (1255, 1247, 1297, 1303), (1554, 1248, 1256, 1568), (1667, 1245, 1253, 1679), (1268, 1267, 1260, 1259), (1433, 1275, 1285, 1445), (1273, 1270, 1278, 1281), (1260, 1267, 1305, 1309), (1575, 1265, 1264, 1589), (1697, 1268, 1259, 1721), (1272, 1271, 1279, 1280), (1439, 1276, 1286, 1451), (1274, 1266, 1263, 1282), (1243, 26, 1290, 1300), (1568, 1256, 1272, 1582), (1679, 1253, 1269, 1691), (1610, 1282, 1263, 1595), (1596, 1280, 1279, 1603), (1310, 1281, 1315, 1322), (1309, 1310, 1322, 1313), (1616, 1288, 1321, 1630), (1703, 1277, 1283, 1709), (1451, 1286, 1287, 1457), (1715, 1284, 1285, 1726), (1463, 1288, 1264, 1450), (25, 1249, 1299, 1289), (1582, 1272, 1280, 1596), (1691, 1269, 1277, 1703), (1296, 1295, 1289, 1290), (1294, 1291, 1292, 1293), (1290, 1289, 1299, 1300), (1297, 1298, 1304, 1303), (1292, 1291, 1298, 1297), (1303, 1304, 1308, 1307), (1300, 1299, 1302, 1301), (1307, 1308, 1312, 1311), (1301, 1302, 1306, 1305), (1305, 1306, 1310, 1309), (1271, 1255, 1303, 1307), (30, 31, 1293, 1292), (1250, 1258, 1304, 1298), (1279, 1271, 1307, 1311), (1222, 1243, 1300, 1301), (1258, 1274, 1308, 1304), (1249, 1257, 1302, 1299), (29, 1250, 1298, 1291), (1267, 1222, 1301, 1305), (1720, 1260, 1314, 1738), (31, 32, 1294, 1293), (26, 34, 1296, 1290), (1274, 1282, 1312, 1308), (1257, 1273, 1306, 1302), (1316, 1317, 1324, 1323), (1617, 1317, 1316, 1624), (1727, 1318, 1319, 1733), (1469, 1320, 1321, 1475), (1315, 1314, 1313, 1322), (1279, 1311, 1324, 1317), (1603, 1279, 1317, 1617), (1311, 1312, 1323, 1324), (1260, 1309, 1313, 1314), (1312, 1282, 1316, 1323), (1709, 1283, 1318, 1727), (1457, 1287, 1320, 1469), (1283, 1462, 1474, 1318), (1462, 1461, 1473, 1474), (1461, 1460, 1472, 1473), (1460, 1459, 1471, 1472), (1459, 1458, 1470, 1471), (1458, 1457, 1469, 1470), (1318, 1474, 1480, 1319), (1474, 1473, 1479, 1480), (1473, 1472, 1478, 1479), (1472, 1471, 1477, 1478), (1471, 1470, 1476, 1477), (1470, 1469, 1475, 1476), (1284, 1468, 1445, 1285), (1468, 1467, 1446, 1445), (1467, 1466, 1447, 1446), (1466, 1465, 1448, 1447), (1465, 1464, 1449, 1448), (1464, 1463, 1450, 1449), (1277, 1456, 1462, 1283), (1456, 1455, 1461, 1462), (1455, 1454, 1460, 1461), (1454, 1453, 1459, 1460), (1453, 1452, 1458, 1459), (1452, 1451, 1457, 1458), (1269, 1444, 1456, 1277), (1444, 1443, 1455, 1456), (1443, 1442, 1454, 1455), (1442, 1441, 1453, 1454), (1441, 1440, 1452, 1453), (1440, 1439, 1451, 1452), (1265, 1438, 1450, 1264), (1438, 1437, 1449, 1450), (1437, 1436, 1448, 1449), (1436, 1435, 1447, 1448), (1435, 1434, 1446, 1447), (1434, 1433, 1445, 1446), (1253, 1432, 1444, 1269), (1432, 1431, 1443, 1444), (1431, 1430, 1442, 1443), (1430, 1429, 1441, 1442), (1429, 1428, 1440, 1441), (1428, 1427, 1439, 1440), (1224, 1426, 1438, 1265), (1426, 1425, 1437, 1438), (1425, 1424, 1436, 1437), (1424, 1423, 1435, 1436), (1423, 1422, 1434, 1435), (1422, 1421, 1433, 1434), (1214, 1342, 1420, 1245), (1342, 1341, 1419, 1420), (1341, 1340, 1418, 1419), (1340, 1339, 1417, 1418), (1339, 1338, 1416, 1417), (1338, 1337, 1415, 1416), (1245, 1420, 1432, 1253), (1420, 1419, 1431, 1432), (1419, 1418, 1430, 1431), (1418, 1417, 1429, 1430), (1417, 1416, 1428, 1429), (1416, 1415, 1427, 1428), (1288, 1463, 1475, 1321), (1463, 1464, 1476, 1475), (1464, 1465, 1477, 1476), (1465, 1466, 1478, 1477), (1466, 1467, 1479, 1478), (1467, 1468, 1480, 1479), (1241, 1414, 1426, 1224), (1414, 1413, 1425, 1426), (1413, 1412, 1424, 1425), (1412, 1411, 1423, 1424), (1411, 1410, 1422, 1423), (1410, 1409, 1421, 1422), (1211, 1331, 1385, 1233), (1331, 1332, 1386, 1385), (1332, 1333, 1387, 1386), (1333, 1334, 1388, 1387), (1334, 1335, 1389, 1388), (1335, 1336, 1390, 1389), (1215, 1343, 1391, 1235), (1343, 1344, 1392, 1391), (1344, 1345, 1393, 1392), (1345, 1346, 1394, 1393), (1346, 1347, 1395, 1394), (1347, 1348, 1396, 1395), (1228, 1492, 1402, 1238), (1492, 1491, 1401, 1402), (1491, 1490, 1400, 1401), (1490, 1489, 1399, 1400), (1489, 1488, 1398, 1399), (1488, 1487, 1397, 1398), (1232, 1504, 1408, 1240), (1504, 1503, 1407, 1408), (1503, 1502, 1406, 1407), (1502, 1501, 1405, 1406), (1501, 1500, 1404, 1405), (1500, 1499, 1403, 1404), (1233, 1385, 1397, 1237), (1385, 1386, 1398, 1397), (1386, 1387, 1399, 1398), (1387, 1388, 1400, 1399), (1388, 1389, 1401, 1400), (1389, 1390, 1402, 1401), (1235, 1391, 1403, 1239), (1391, 1392, 1404, 1403), (1392, 1393, 1405, 1404), (1393, 1394, 1406, 1405), (1394, 1395, 1407, 1406), (1395, 1396, 1408, 1407), (1213, 1337, 1493, 1229), (1337, 1338, 1494, 1493), (1338, 1339, 1495, 1494), (1339, 1340, 1496, 1495), (1340, 1341, 1497, 1496), (1341, 1342, 1498, 1497), (1228, 1225, 1481, 1492), (1372, 1361, 1362, 1371), (1491, 1482, 1483, 1490), (1370, 1363, 1364, 1369), (1489, 1484, 1485, 1488), (1368, 1365, 1366, 1367), (1232, 1229, 1493, 1504), (1384, 1373, 1374, 1383), (1503, 1494, 1495, 1502), (1382, 1375, 1376, 1381), (1501, 1496, 1497, 1500), (1380, 1377, 1378, 1379), (1220, 1360, 1331, 1211), (1360, 1359, 1332, 1331), (1359, 1358, 1333, 1332), (1358, 1357, 1334, 1333), (1357, 1356, 1335, 1334), (1356, 1355, 1336, 1335), (1209, 1325, 1481, 1225), (1325, 1326, 1482, 1481), (1326, 1327, 1483, 1482), (1327, 1328, 1484, 1483), (1328, 1329, 1485, 1484), (1329, 1330, 1486, 1485), (1216, 1348, 1354, 1218), (1348, 1347, 1353, 1354), (1347, 1346, 1352, 1353), (1346, 1345, 1351, 1352), (1345, 1344, 1350, 1351), (1344, 1343, 1349, 1350), (1218, 1354, 1360, 1220), (1354, 1353, 1359, 1360), (1353, 1352, 1358, 1359), (1352, 1351, 1357, 1358), (1351, 1350, 1356, 1357), (1350, 1349, 1355, 1356), (1210, 1330, 1414, 1241), (1330, 1329, 1413, 1414), (1329, 1328, 1412, 1413), (1328, 1327, 1411, 1412), (1327, 1326, 1410, 1411), (1326, 1325, 1409, 1410), (1362, 1361, 1481, 1482), (1364, 1363, 1483, 1484), (1366, 1365, 1485, 1486), (1368, 1367, 1487, 1488), (1370, 1369, 1489, 1490), (1372, 1371, 1491, 1492), (1374, 1373, 1493, 1494), (1376, 1375, 1495, 1496), (1378, 1377, 1497, 1498), (1380, 1379, 1499, 1500), (1382, 1381, 1501, 1502), (1384, 1383, 1503, 1504), (1361, 1372, 1492, 1481), (1371, 1362, 1482, 1491), (1363, 1370, 1490, 1483), (1369, 1364, 1484, 1489), (1365, 1368, 1488, 1485), (1367, 1366, 1486, 1487), (1373, 1384, 1504, 1493), (1383, 1374, 1494, 1503), (1375, 1382, 1502, 1495), (1381, 1376, 1496, 1501), (1377, 1380, 1500, 1497), (1379, 1378, 1498, 1499), (1287, 1609, 1623, 1320), (1609, 1608, 1622, 1623), (1608, 1607, 1621, 1622), (1607, 1606, 1620, 1621), (1606, 1605, 1619, 1620), (1605, 1604, 1618, 1619), (1604, 1603, 1617, 1618), (1320, 1623, 1630, 1321), (1623, 1622, 1629, 1630), (1622, 1621, 1628, 1629), (1621, 1620, 1627, 1628), (1620, 1619, 1626, 1627), (1619, 1618, 1625, 1626), (1618, 1617, 1624, 1625), (1276, 1588, 1602, 1286), (1588, 1587, 1601, 1602), (1587, 1586, 1600, 1601), (1586, 1585, 1599, 1600), (1585, 1584, 1598, 1599), (1584, 1583, 1597, 1598), (1583, 1582, 1596, 1597), (1282, 1610, 1624, 1316), (1610, 1611, 1625, 1624), (1611, 1612, 1626, 1625), (1612, 1613, 1627, 1626), (1613, 1614, 1628, 1627), (1614, 1615, 1629, 1628), (1615, 1616, 1630, 1629), (1286, 1602, 1609, 1287), (1602, 1601, 1608, 1609), (1601, 1600, 1607, 1608), (1600, 1599, 1606, 1607), (1599, 1598, 1605, 1606), (1598, 1597, 1604, 1605), (1597, 1596, 1603, 1604), (1288, 1616, 1589, 1264), (1616, 1615, 1590, 1589), (1615, 1614, 1591, 1590), (1614, 1613, 1592, 1591), (1613, 1612, 1593, 1592), (1612, 1611, 1594, 1593), (1611, 1610, 1595, 1594), (1262, 1574, 1588, 1276), (1574, 1573, 1587, 1588), (1573, 1572, 1586, 1587), (1572, 1571, 1585, 1586), (1571, 1570, 1584, 1585), (1570, 1569, 1583, 1584), (1569, 1568, 1582, 1583), (1266, 1581, 1595, 1263), (1581, 1580, 1594, 1595), (1580, 1579, 1593, 1594), (1579, 1578, 1592, 1593), (1578, 1577, 1591, 1592), (1577, 1576, 1590, 1591), (1576, 1575, 1589, 1590), (1252, 1560, 1574, 1262), (1560, 1559, 1573, 1574), (1559, 1558, 1572, 1573), (1558, 1557, 1571, 1572), (1557, 1556, 1570, 1571), (1556, 1555, 1569, 1570), (1555, 1554, 1568, 1569), (1223, 1567, 1581, 1266), (1567, 1566, 1580, 1581), (1566, 1565, 1579, 1580), (1565, 1564, 1578, 1579), (1564, 1563, 1577, 1578), (1563, 1562, 1576, 1577), (1562, 1561, 1575, 1576), (1242, 1553, 1567, 1223), (1553, 1552, 1566, 1567), (1552, 1551, 1565, 1566), (1551, 1550, 1564, 1565), (1550, 1549, 1563, 1564), (1549, 1548, 1562, 1563), (1548, 1547, 1561, 1562), (15, 1511, 1553, 1242), (1511, 1510, 1552, 1553), (1510, 1509, 1551, 1552), (1509, 1508, 1550, 1551), (1508, 1507, 1549, 1550), (1507, 1506, 1548, 1549), (1506, 1505, 1547, 1548), (32, 1532, 1533, 16), (1532, 1531, 1534, 1533), (1531, 1530, 1535, 1534), (1530, 1529, 1536, 1535), (1529, 1528, 1537, 1536), (1528, 1527, 1538, 1537), (1527, 1526, 1539, 1538), (14, 13, 1540, 1518), (1518, 1540, 1541, 1517), (1517, 1541, 1542, 1516), (1516, 1542, 1543, 1515), (1515, 1543, 1544, 1514), (1514, 1544, 1545, 1513), (1513, 1545, 1546, 1512), (14, 1518, 1525, 31), (1518, 1517, 1524, 1525), (1517, 1516, 1523, 1524), (1516, 1515, 1522, 1523), (1515, 1514, 1521, 1522), (1514, 1513, 1520, 1521), (1513, 1512, 1519, 1520), (31, 1525, 1532, 32), (1525, 1524, 1531, 1532), (1524, 1523, 1530, 1531), (1523, 1522, 1529, 1530), (1522, 1521, 1528, 1529), (1521, 1520, 1527, 1528), (1520, 1519, 1526, 1527), (1213, 1546, 1560, 1252), (1546, 1545, 1559, 1560), (1545, 1544, 1558, 1559), (1544, 1543, 1557, 1558), (1543, 1542, 1556, 1557), (1542, 1541, 1555, 1556), (1541, 1540, 1554, 1555), (1211, 1210, 1505, 1539), (1539, 1505, 1506, 1538), (1538, 1506, 1507, 1537), (1537, 1507, 1508, 1536), (1536, 1508, 1509, 1535), (1535, 1509, 1510, 1534), (1534, 1510, 1511, 1533), (1281, 1714, 1732, 1315), (1714, 1713, 1731, 1732), (1713, 1712, 1730, 1731), (1712, 1711, 1729, 1730), (1711, 1710, 1728, 1729), (1710, 1709, 1727, 1728), (1315, 1732, 1738, 1314), (1732, 1731, 1737, 1738), (1731, 1730, 1736, 1737), (1730, 1729, 1735, 1736), (1729, 1728, 1734, 1735), (1728, 1727, 1733, 1734), (1284, 1715, 1733, 1319), (1715, 1716, 1734, 1733), (1716, 1717, 1735, 1734), (1717, 1718, 1736, 1735), (1718, 1719, 1737, 1736), (1719, 1720, 1738, 1737), (1270, 1696, 1708, 1278), (1696, 1695, 1707, 1708), (1695, 1694, 1706, 1707), (1694, 1693, 1705, 1706), (1693, 1692, 1704, 1705), (1692, 1691, 1703, 1704), (1260, 1720, 1721, 1259), (1720, 1719, 1722, 1721), (1719, 1718, 1723, 1722), (1718, 1717, 1724, 1723), (1717, 1716, 1725, 1724), (1716, 1715, 1726, 1725), (1278, 1708, 1714, 1281), (1708, 1707, 1713, 1714), (1707, 1706, 1712, 1713), (1706, 1705, 1711, 1712), (1705, 1704, 1710, 1711), (1704, 1703, 1709, 1710), (1254, 1684, 1696, 1270), (1684, 1683, 1695, 1696), (1683, 1682, 1694, 1695), (1682, 1681, 1693, 1694), (1681, 1680, 1692, 1693), (1680, 1679, 1691, 1692), (1275, 1702, 1726, 1285), (1702, 1701, 1725, 1726), (1701, 1700, 1724, 1725), (1700, 1699, 1723, 1724), (1699, 1698, 1722, 1723), (1698, 1697, 1721, 1722), (1246, 1672, 1684, 1254), (1672, 1671, 1683, 1684), (1671, 1670, 1682, 1683), (1670, 1669, 1681, 1682), (1669, 1668, 1680, 1681), (1668, 1667, 1679, 1680), (1261, 1690, 1702, 1275), (1690, 1689, 1701, 1702), (1689, 1688, 1700, 1701), (1688, 1687, 1699, 1700), (1687, 1686, 1698, 1699), (1686, 1685, 1697, 1698), (19, 1642, 1672, 1246), (1642, 1641, 1671, 1672), (1641, 1640, 1670, 1671), (1640, 1639, 1669, 1670), (1639, 1638, 1668, 1669), (1638, 1637, 1667, 1668), (1251, 1678, 1690, 1261), (1678, 1677, 1689, 1690), (1677, 1676, 1688, 1689), (1676, 1675, 1687, 1688), (1675, 1674, 1686, 1687), (1674, 1673, 1685, 1686), (18, 17, 1643, 1636), (1636, 1643, 1644, 1635), (1635, 1644, 1645, 1634), (1634, 1645, 1646, 1633), (1633, 1646, 1647, 1632), (1632, 1647, 1648, 1631), (1209, 1648, 1678, 1251), (1648, 1647, 1677, 1678), (1647, 1646, 1676, 1677), (1646, 1645, 1675, 1676), (1645, 1644, 1674, 1675), (1644, 1643, 1673, 1674), (1217, 1660, 1666, 1219), (1660, 1659, 1665, 1666), (1659, 1658, 1664, 1665), (1658, 1657, 1663, 1664), (1657, 1656, 1662, 1663), (1656, 1655, 1661, 1662), (1215, 1654, 1660, 1217), (1654, 1653, 1659, 1660), (1653, 1652, 1658, 1659), (1652, 1651, 1657, 1658), (1651, 1650, 1656, 1657), (1650, 1649, 1655, 1656), (1215, 1214, 1637, 1654), (1654, 1637, 1638, 1653), (1653, 1638, 1639, 1652), (1652, 1639, 1640, 1651), (1651, 1640, 1641, 1650), (1650, 1641, 1642, 1649), (1219, 1666, 1631, 1212), (1666, 1665, 1632, 1631), (1665, 1664, 1633, 1632), (1664, 1663, 1634, 1633), (1663, 1662, 1635, 1634), (1662, 1661, 1636, 1635)])
me_cube.polygons.foreach_set('material_index', [0, 0, 0, 0, 0, 0, 0, 0, 0, 5, 0, 5, 0, 5, 5, 5, 5, 0, 5, 1, 1, 1, 1, 1, 1, 1, 1, 0, 0, 5, 5, 5, 4, 0, 0, 0, 0, 5, 5, 1, 0, 0, 1, 3, 3, 3, 3, 3, 3, 3, 3, 3, 3, 3, 3, 3, 3, 3, 3, 3, 3, 3, 3, 3, 3, 3, 3, 3, 3, 3, 3, 3, 3, 3, 3, 3, 3, 3, 3, 3, 3, 3, 3, 3, 3, 3, 3, 3, 3, 3, 3, 3, 3, 3, 3, 3, 3, 3, 3, 3, 3, 3, 3, 3, 3, 3, 3, 3, 3, 3, 3, 3, 3, 3, 3, 3, 3, 3, 3, 3, 3, 3, 3, 3, 3, 3, 3, 3, 3, 3, 3, 3, 3, 3, 3, 3, 3, 3, 3, 3, 3, 3, 3, 3, 3, 3, 3, 3, 3, 3, 3, 3, 3, 3, 3, 3, 3, 3, 3, 3, 3, 3, 3, 3, 3, 3, 3, 3, 3, 3, 3, 3, 3, 3, 3, 3, 3, 3, 3, 3, 3, 3, 3, 3, 3, 3, 3, 3, 3, 3, 3, 3, 3, 3, 3, 3, 3, 3, 3, 3, 3, 3, 3, 3, 3, 3, 3, 3, 3, 3, 3, 3, 3, 3, 3, 3, 3, 3, 3, 3, 3, 3, 3, 3, 3, 3, 3, 3, 3, 3, 3, 3, 3, 3, 3, 3, 3, 3, 3, 3, 3, 3, 3, 3, 3, 3, 3, 3, 3, 3, 3, 3, 3, 3, 3, 3, 3, 3, 3, 3, 3, 3, 3, 3, 3, 3, 3, 3, 3, 3, 3, 3, 3, 3, 3, 3, 3, 3, 3, 3, 3, 3, 3, 3, 3, 3, 3, 3, 3, 3, 3, 3, 3, 3, 3, 3, 3, 3, 3, 3, 3, 3, 3, 3, 3, 3, 3, 3, 3, 3, 3, 3, 3, 3, 3, 3, 3, 3, 3, 3, 3, 3, 3, 3, 3, 3, 3, 3, 3, 3, 3, 3, 3, 3, 3, 3, 3, 3, 3, 3, 3, 3, 3, 3, 3, 3, 3, 3, 3, 3, 3, 3, 3, 3, 3, 3, 3, 3, 3, 3, 3, 3, 3, 3, 3, 3, 3, 3, 3, 3, 3, 3, 3, 3, 3, 3, 3, 3, 3, 3, 3, 3, 3, 3, 3, 3, 3, 3, 3, 3, 3, 3, 3, 3, 3, 3, 3, 3, 3, 3, 3, 3, 3, 3, 3, 3, 3, 3, 3, 3, 3, 3, 3, 3, 3, 3, 3, 3, 3, 3, 3, 3, 3, 3, 3, 3, 3, 3, 3, 3, 3, 3, 3, 3, 3, 3, 3, 3, 3, 3, 3, 3, 3, 3, 3, 3, 3, 3, 3, 3, 3, 3, 3, 3, 3, 3, 3, 3, 3, 3, 3, 3, 3, 3, 3, 3, 3, 3, 3, 3, 3, 3, 3, 3, 3, 3, 3, 3, 3, 3, 3, 3, 3, 3, 3, 3, 3, 3, 3, 3, 3, 3, 3, 3, 3, 3, 3, 3, 3, 3, 3, 3, 3, 3, 3, 3, 3, 3, 3, 3, 3, 3, 3, 3, 3, 3, 3, 3, 3, 3, 3, 3, 3, 3, 3, 3, 3, 3, 3, 3, 3, 3, 3, 3, 3, 3, 3, 3, 3, 3, 3, 3, 3, 3, 3, 3, 3, 3, 3, 3, 3, 3, 3, 3, 3, 3, 3, 3, 3, 3, 3, 3, 3, 3, 3, 3, 3, 3, 3, 3, 3, 3, 3, 3, 3, 3, 3, 3, 3, 3, 3, 3, 3, 3, 3, 3, 3, 3, 3, 3, 3, 3, 3, 3, 3, 3, 3, 3, 3, 3, 3, 3, 3, 3, 3, 3, 3, 3, 3, 3, 3, 3, 3, 3, 3, 3, 3, 3, 3, 3, 3, 3, 3, 3, 3, 3, 3, 3, 3, 3, 3, 3, 3, 3, 3, 3, 3, 3, 3, 3, 3, 3, 3, 3, 3, 3, 3, 3, 3, 3, 3, 3, 3, 3, 3, 3, 3, 3, 3, 3, 3, 3, 3, 3, 3, 3, 3, 3, 3, 3, 3, 3, 3, 3, 3, 3, 3, 3, 3, 3, 3, 3, 3, 3, 3, 3, 3, 3, 3, 3, 3, 3, 3, 3, 3, 3, 3, 3, 3, 3, 3, 3, 3, 3, 3, 3, 3, 3, 3, 3, 3, 3, 3, 3, 3, 3, 3, 3, 3, 3, 3, 3, 3, 3, 3, 3, 3, 3, 3, 3, 3, 3, 3, 3, 3, 3, 3, 3, 3, 3, 3, 3, 3, 3, 3, 3, 3, 3, 3, 3, 3, 3, 3, 3, 3, 3, 3, 3, 3, 3, 3, 3, 3, 3, 3, 3, 3, 3, 3, 3, 3, 3, 3, 3, 3, 3, 3, 3, 3, 3, 3, 3, 3, 3, 3, 3, 3, 3, 3, 3, 3, 3, 3, 3, 3, 3, 3, 3, 3, 3, 3, 3, 3, 3, 3, 3, 3, 3, 3, 3, 3, 3, 3, 3, 3, 3, 3, 3, 3, 3, 3, 3, 3, 3, 3, 3, 3, 3, 3, 3, 3, 3, 3, 3, 3, 3, 3, 3, 3, 3, 3, 3, 3, 3, 3, 3, 3, 3, 3, 3, 3, 3, 3, 3, 3, 3, 3, 3, 3, 3, 3, 3, 3, 3, 3, 3, 3, 3, 3, 3, 3, 3, 3, 3, 3, 3, 3, 3, 3, 3, 3, 3, 3, 3, 3, 3, 3, 3, 3, 3, 3, 3, 3, 3, 3, 3, 3, 3, 3, 3, 3, 3, 3, 3, 3, 3, 3, 3, 3, 3, 3, 3, 3, 3, 3, 3, 3, 3, 3, 3, 3, 3, 3, 3, 3, 3, 3, 3, 3, 3, 3, 3, 3, 3, 3, 3, 3, 3, 3, 3, 3, 3, 3, 3, 3, 3, 3, 3, 3, 3, 3, 3, 3, 3, 3, 3, 3, 3, 3, 3, 3, 3, 3, 3, 3, 3, 3, 3, 3, 3, 3, 3, 3, 3, 3, 3, 3, 3, 3, 3, 3, 3, 3, 3, 3, 3, 3, 3, 3, 3, 3, 3, 3, 3, 3, 3, 3, 3, 3, 3, 3, 3, 3, 3, 3, 3, 3, 3, 3, 3, 3, 3, 3, 3, 3, 3, 3, 3, 3, 3, 3, 3, 3, 3, 3, 3, 3, 3, 3, 3, 3, 3, 3, 3, 3, 3, 3, 3, 3, 3, 3, 3, 3, 3, 3, 3, 3, 3, 3, 3, 3, 3, 3, 3, 3, 3, 3, 3, 3, 3, 3, 3, 3, 3, 3, 3, 3, 3, 3, 3, 3, 3, 3, 3, 3, 3, 3, 3, 3, 3, 3, 3, 3, 3, 3, 3, 3, 3, 3, 3, 3, 3, 3, 3, 3, 3, 3, 3, 3, 3, 3, 3, 3, 3, 3, 3, 3, 3, 3, 3, 3, 3, 3, 3, 3, 3, 3, 3, 3, 3, 3, 3, 3, 3, 3, 3, 3, 3, 3, 3, 3, 3, 3, 3, 3, 3, 3, 3, 3, 3, 3, 3, 3, 3, 3, 3, 3, 3, 3, 3, 3, 3, 3, 3, 3, 3, 3, 3, 3, 3, 3, 3, 3, 3, 3, 3, 3, 3, 3, 3, 3, 3, 3, 3, 3, 3, 3, 3, 3, 3, 3, 3, 3, 3, 3, 3, 3, 3, 3, 3, 3, 3, 3, 3, 3, 3, 3, 3, 3, 3, 3, 3, 3, 3, 3, 3, 3, 5, 5, 5, 5, 0, 0, 0, 0, 5, 7, 5, 7, 0, 0, 5, 5, 7, 7, 7, 7, 7, 7, 7, 7, 7, 7, 7, 7, 7, 7, 0, 0, 5, 5, 5, 4, 5, 5, 5, 5, 5, 5, 5, 5, 5, 5, 5, 5, 5, 5, 5, 5, 5, 5, 5, 5, 4, 4, 4, 4, 4, 4, 4, 4, 4, 5, 5, 5, 4, 4, 4, 4, 4, 4, 4, 4, 4, 5, 4, 4, 5, 5, 5, 5, 5, 5, 5, 4, 5, 4, 5, 5, 5, 4, 5, 5, 5, 5, 5, 4, 0, 5, 4, 5, 4, 4, 4, 4, 4, 4, 4, 4, 4, 4, 4, 4, 4, 4, 4, 4, 4, 4, 4, 4, 4, 4, 4, 4, 4, 4, 4, 4, 4, 4, 4, 4, 4, 4, 4, 4, 4, 4, 4, 4, 4, 4, 4, 4, 4, 4, 4, 4, 5, 5, 5, 5, 5, 5, 5, 5, 5, 5, 5, 5, 5, 5, 5, 5, 5, 5, 5, 5, 5, 5, 5, 5, 4, 4, 4, 4, 4, 4, 5, 5, 5, 5, 5, 5, 0, 0, 0, 0, 0, 0, 0, 0, 0, 0, 0, 0, 7, 7, 7, 7, 7, 7, 7, 7, 7, 7, 7, 7, 7, 7, 7, 7, 7, 7, 7, 7, 7, 7, 7, 7, 7, 7, 7, 7, 7, 7, 7, 7, 7, 7, 7, 7, 7, 7, 7, 7, 7, 7, 0, 0, 0, 0, 0, 0, 7, 7, 7, 7, 7, 7, 0, 0, 0, 0, 0, 0, 0, 0, 0, 0, 0, 0, 5, 5, 5, 5, 5, 5, 7, 7, 7, 7, 7, 7, 7, 7, 7, 7, 7, 7, 7, 7, 7, 7, 7, 7, 7, 7, 7, 7, 7, 7, 4, 4, 4, 4, 4, 4, 4, 4, 4, 4, 4, 4, 4, 4, 4, 4, 4, 4, 4, 4, 4, 4, 4, 4, 4, 4, 4, 4, 4, 4, 4, 4, 4, 4, 4, 4, 4, 4, 4, 4, 4, 4, 5, 5, 5, 5, 5, 5, 5, 4, 4, 4, 4, 4, 4, 4, 5, 5, 5, 5, 5, 5, 5, 5, 5, 5, 5, 5, 5, 5, 5, 5, 5, 5, 5, 5, 5, 5, 5, 5, 5, 5, 5, 5, 0, 0, 0, 0, 0, 0, 0, 5, 5, 5, 5, 5, 5, 5, 0, 0, 0, 0, 0, 0, 0, 0, 0, 0, 0, 0, 0, 0, 5, 5, 5, 5, 5, 5, 5, 5, 5, 5, 5, 5, 5, 5, 4, 4, 4, 4, 4, 4, 4, 4, 4, 4, 4, 4, 4, 4, 4, 4, 4, 4, 4, 4, 4, 4, 4, 4, 4, 4, 4, 4, 4, 4, 4, 4, 4, 4, 4, 4, 5, 5, 5, 5, 5, 5, 4, 4, 4, 4, 4, 4, 5, 5, 5, 5, 5, 5, 5, 5, 5, 5, 5, 5, 5, 5, 5, 5, 5, 5, 5, 5, 5, 5, 5, 5, 5, 5, 5, 5, 5, 5, 5, 5, 5, 5, 5, 5, 0, 0, 0, 0, 0, 0, 0, 0, 0, 0, 0, 0, 5, 5, 5, 5, 5, 5, 0, 0, 0, 0, 0, 0])
me_cube.materials.append(mat_base_stone)
me_cube.materials.append(mat_wood)
me_cube.materials.append(mat_iron)
me_cube.materials.append(mat_bone_storage_yard_t3)
me_cube.materials.append(mat_green_storage_yard_t3)
me_cube.materials.append(mat_beige_stone_storage_yard_t3)
me_cube.materials.append(mat_black_storage_yard_t3)
me_cube.materials.append(mat_white_stone_storage_yard_t3)
me_cube.use_remesh_preserve_volume = False
me_cube.use_remesh_preserve_attributes = False
me_cube.use_mirror_vertex_groups = False
me_cube.update()

# ---- objects
ob_storage_yard_t3 = bpy.data.objects.new('Storage Yard T3', me_cube)

# ---- transforms, parenting, visibility, modifiers, constraints
ob_storage_yard_t3.location = (0.0, 0.0, 0.0)
ob_storage_yard_t3.scale = (7.995, 7.995, 0.3088)
ob_storage_yard_t3.lock_rotations_4d = False
ob_storage_yard_t3.empty_display_type = 'ARROWS'
ob_storage_yard_t3.lineart.crease_threshold = 0.0

# ---- collection membership
col_collection_1.objects.link(ob_storage_yard_t3)

# ---- scene / render settings (as saved in the file)
scene.frame_start = 1; scene.frame_end = 250; scene.frame_set(1)
scene.render.engine = 'BLENDER_EEVEE_NEXT'
scene.render.resolution_percentage = 50
scene.render.dither_intensity = 0.0
scene.cycles.use_denoising = False
scene.cycles.samples = 128
scene.cycles.sampling_pattern = 'TABULATED_SOBOL'
scene.cycles.light_sampling_threshold = 0.0
scene.cycles.use_adaptive_sampling = False
scene.cycles.use_light_tree = False
scene.cycles.blur_glossy = 0.0
scene.cycles.sample_clamp_indirect = 0.0
scene.view_settings.view_transform = 'Standard'
bpy.context.view_layer.update()

# ---- added for rendering (the .blend has no active camera and no usable light): camera, sun
cam_auto = bpy.data.cameras.new('AutoCamera')
cam_auto.lens = 50.0
cam_auto.sensor_width = 36.0
cam_auto.clip_end = 1000.0
ob_auto_camera = bpy.data.objects.new('AutoCamera', cam_auto)
scene.collection.objects.link(ob_auto_camera)
ob_auto_camera.location = (27.2475, -32.6969, 23.8186)
ob_auto_camera.rotation_euler = (1.09748, -7.21219e-08, 0.694738)
scene.camera = ob_auto_camera
light_auto_sun = bpy.data.lights.new('AutoSun', 'SUN')
light_auto_sun.energy = 3.0
light_auto_sun.angle = 0.0523599
ob_auto_sun = bpy.data.objects.new('AutoSun', light_auto_sun)
scene.collection.objects.link(ob_auto_sun)
ob_auto_sun.rotation_euler = (0.872665, 0.174533, 0.523599)
bpy.context.view_layer.update()
